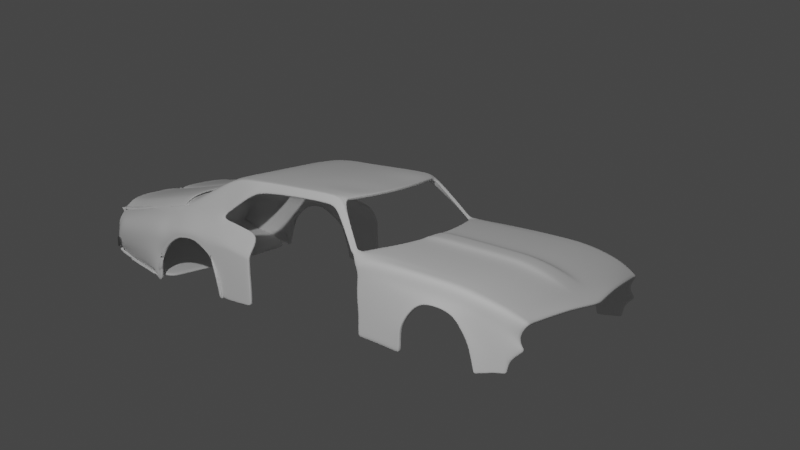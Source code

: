 # Source: muscle11.blend  (saved by Blender 2.90.8; exported with 4.5.12 LTS)
import bpy
from mathutils import Matrix  # noqa: F401  (used for matrix-valued properties, if any)

bpy.ops.wm.read_factory_settings(use_empty=True)
scene = bpy.context.scene
scene.name = 'Scene'

# ---- collections
col_collection = bpy.data.collections.new('Collection'); scene.collection.children.link(col_collection)
col_reference_images = bpy.data.collections.new('reference images'); scene.collection.children.link(col_reference_images)
col_car = bpy.data.collections.new('car'); scene.collection.children.link(col_car)

# ---- materials (node trees are filled in below, after node groups)
mat_chrome = bpy.data.materials.new('chrome')
mat_chrome.use_transparent_shadow = False
mat_tail_light_red = bpy.data.materials.new('tail light red')
mat_tail_light_red.use_transparent_shadow = False

# ---- material node trees
mat_chrome.use_nodes = True; mat_chrome.node_tree.nodes.clear()
_N = mat_chrome.node_tree.nodes; _L = mat_chrome.node_tree.links
n0 = _N.new('ShaderNodeBsdfPrincipled'); n0.name = 'Principled BSDF'; n0.location = (10, 300)
n0.distribution = 'GGX'
n0.subsurface_method = 'BURLEY'
n0.inputs[0].default_value = (0.281, 0.281, 0.281, 1.0)
n0.inputs[1].default_value = 0.8201
n0.inputs[2].default_value = 0.0
n0.inputs[3].default_value = 1.45
n0.inputs[27].default_value = (0.0, 0.0, 0.0, 1.0)
n0.inputs[28].default_value = 1.0
n1 = _N.new('ShaderNodeOutputMaterial'); n1.name = 'Material Output'; n1.location = (300, 300)
_L.new(n0.outputs[0], n1.inputs[0])
n1.is_active_output = True
mat_tail_light_red.use_nodes = True; mat_tail_light_red.node_tree.nodes.clear()
_N = mat_tail_light_red.node_tree.nodes; _L = mat_tail_light_red.node_tree.links
n0 = _N.new('ShaderNodeBsdfPrincipled'); n0.name = 'Principled BSDF'; n0.location = (10, 300)
n0.distribution = 'GGX'
n0.subsurface_method = 'BURLEY'
n0.inputs[0].default_value = (0.8, 0.0, 0.0007281, 1.0)
n0.inputs[3].default_value = 1.45
n0.inputs[27].default_value = (1.0, 0.03959, 0.005553, 1.0)
n0.inputs[28].default_value = 1.0
n1 = _N.new('ShaderNodeOutputMaterial'); n1.name = 'Material Output'; n1.location = (300, 300)
_L.new(n0.outputs[0], n1.inputs[0])
n1.is_active_output = True

# ---- world
world_world = bpy.data.worlds.new('World'); scene.world = world_world
world_world.use_nodes = True; world_world.node_tree.nodes.clear()
_N = world_world.node_tree.nodes; _L = world_world.node_tree.links
n0 = _N.new('ShaderNodeOutputWorld'); n0.name = 'World Output'; n0.location = (300, 300)
n1 = _N.new('ShaderNodeBackground'); n1.name = 'Background'; n1.location = (10, 300)
n1.inputs[0].default_value = (0.05088, 0.05088, 0.05088, 1.0)
_L.new(n1.outputs[0], n0.inputs[0])
n0.is_active_output = True
world_world.color = (0.05088, 0.05088, 0.05088)
world_world.use_sun_shadow = False
world_world.sun_shadow_jitter_overblur = 0.0

# ---- cameras
cam_camera = bpy.data.cameras.new('Camera')
cam_camera.clip_end = 100.0
cam_camera.ortho_scale = 7.314

# ---- lights
light_light = bpy.data.lights.new('Light', 'POINT')
light_light.transmission_factor = 0.0
light_light.energy = 1000.0
light_light.shadow_soft_size = 0.1
light_light.shadow_maximum_resolution = 0.006
light_light.use_absolute_resolution = True

# ---- meshes
me_plane_001 = bpy.data.meshes.new('Plane.001')
me_plane_001.from_pydata([(0.8347, -0.8627, 0.05299), (0.8658, 0.7853, 0.2361), (0.0003609, -0.984, 0.05012), (0.0003609, 0.6544, 0.3112), (0.8718, 0.6135, 0.2837), (0.0003609, 0.6135, 0.3472), (0.0003609, -0.8439, 0.08399), (0.8732, -0.7433, 0.1184), (0.8896, -0.6601, 0.1529), (0.0003609, -0.7443, 0.1266), (0.9079, -0.3006, 0.2409), (0.0003609, -0.3006, 0.282), (0.7287, -0.8677, 0.05743), (0.719, 0.7793, 0.3112), (0.719, 0.6135, 0.3112), (0.7233, -0.7666, 0.1145), (0.7307, -0.6736, 0.1512), (0.719, -0.3006, 0.2461), (0.8959, 0.07124, 0.2669), (0.0003609, 0.07124, 0.3098), (0.719, 0.07124, 0.2738), (0.0003609, -0.5452, 0.2249), (0.9091, -0.5031, 0.1998), (0.7249, -0.5098, 0.1998), (0.3597, 0.6752, 0.3112), (0.3597, 0.6135, 0.3112), (0.3618, -0.8053, 0.09927), (0.3655, -0.7089, 0.1389), (0.3597, -0.3006, 0.2461), (0.3656, -0.9155, 0.06583), (0.3597, 0.07124, 0.2738), (0.3626, -0.5275, 0.1943), (0.7817, -0.8652, 0.05521), (0.8078, 0.8409, 0.2975), (0.7954, 0.6135, 0.2975), (0.7983, -0.7549, 0.1165), (0.8101, -0.6668, 0.1521), (0.8135, -0.3006, 0.2435), (0.8075, 0.07124, 0.2704), (0.817, -0.5064, 0.1998), (0.8658, 0.7853, 0.2361), (0.09677, 0.66, 0.3112), (0.09677, 0.6135, 0.3472), (0.09734, -0.8336, 0.08809), (0.09833, -0.7348, 0.1299), (0.09677, -0.3006, 0.282), (0.09677, 0.07124, 0.3098), (0.09755, -0.5404, 0.2263), (0.09835, -0.9657, 0.05433), (0.1333, -0.9591, 0.05583), (0.1311, 0.6619, 0.3112), (0.1311, 0.6135, 0.3144), (0.1319, -0.8299, 0.08955), (0.1333, -0.7314, 0.131), (0.1311, -0.3006, 0.2493), (0.1311, 0.07124, 0.277), (0.1322, -0.5387, 0.1941), (0.8347, -0.7972, -0.04818), (0.8658, 0.7555, 0.1676), (0.8718, 0.6789, 0.1825), (0.8732, -0.7294, -0.003419), (0.8896, -0.5946, 0.05176), (0.9079, -0.3095, 0.1278), (0.8959, 0.0891, 0.1568), (0.9091, -0.4376, 0.09859), (0.8658, 0.7555, 0.1676), (0.927, 0.2596, -0.1749), (0.927, 0.2712, -0.278), (0.927, 0.2704, -0.4053), (0.9399, -0.3386, -0.06929), (0.935, -0.404, -0.1609), (0.935, -0.4594, -0.3894), (0.8766, -0.7135, -0.3464), (0.8873, -0.6113, -0.3579), (0.9233, -0.4959, -0.3828), (0.0003609, -0.1264, 0.295), (0.9023, -0.1264, 0.2531), (0.719, -0.1264, 0.2591), (0.3597, -0.1264, 0.2591), (0.8107, -0.1264, 0.2561), (0.09677, -0.1264, 0.295), (0.1311, -0.1264, 0.2623), (0.9023, -0.09624, 0.1414), (0.8999, -0.5478, -0.3754), (0.8999, -0.521, -0.1968), (0.9233, -0.4557, -0.1659), (0.8873, -0.623, -0.2272), (0.8766, -0.7314, -0.2631), (0.8516, -0.7754, -0.1999), (0.8406, -0.859, -0.1527), (0.8744, -0.7669, -0.1492), (0.8888, -0.6129, -0.1097), (0.929, -0.3806, -0.06083), (0.9059, -0.4751, -0.06863), (0.8683, 0.7496, -0.3915), (0.9142, 0.306, -0.3993), (0.8726, 0.6941, -0.3807), (0.8683, 0.7496, -0.3915), (0.8683, 0.7436, -0.2844), (0.8726, 0.6882, -0.2736), (0.9142, 0.3, -0.2922), (0.8683, 0.7436, -0.2844), (0.8683, 0.7436, -0.1624), (0.9142, 0.306, -0.1821), (0.8726, 0.6882, -0.1516), (0.8683, 0.7436, -0.1624), (0.8663, 0.7641, -0.01679), (0.872, 0.6917, -0.002706), (0.9189, 0.202, -0.02701), (0.8663, 0.7641, -0.01679), (0.9265, -0.1022, 0.09382), (0.8658, 0.7496, 0.12), (0.9091, -0.4435, 0.05098), (0.9201, 0.07422, 0.08245), (0.9321, -0.2946, 0.0594), (0.8896, -0.6006, 0.004155), (0.8732, -0.7354, -0.05103), (0.8718, 0.673, 0.1349), (0.8658, 0.7496, 0.12), (0.8347, -0.8121, -0.1136), (0.9311, 0.169, -0.03983), (0.9377, -0.09601, 0.06544), (0.9321, 0.05768, 0.05554), (0.9426, -0.2637, 0.03545), (0.8873, -0.6177, -0.3375), (0.9233, -0.4925, -0.3497), (0.8999, -0.5447, -0.3544), (0.8766, -0.7156, -0.3366), (0.935, -0.4529, -0.3626), (0.7659, 0.8118, 0.304), (0.7593, 0.6135, 0.304), (0.7629, -0.7605, 0.1156), (0.7726, -0.67, 0.1517), (0.7689, -0.3006, 0.2447), (0.7657, 0.07124, 0.272), (0.7735, -0.508, 0.1998), (0.7567, -0.8664, 0.05626), (0.7674, -0.1264, 0.2575), (0.8078, 0.8678, 0.3243), (0.7659, 0.8387, 0.3308), (0.6757, 1.136, 0.6029), (0.6338, 1.107, 0.6736), (0.7659, 0.8387, 0.3308), (0.8078, 0.8678, 0.3243), (0.4667, 1.084, 0.6736), (0.267, 1.058, 0.6736), (0.000122, 1.05, 0.6736), (0.6757, 1.213, 0.6329), (0.6338, 1.184, 0.7036), (0.4667, 1.161, 0.7036), (0.267, 1.136, 0.6736), (0.000122, 1.127, 0.6736), (0.6757, 1.641, 0.6329), (0.6338, 1.612, 0.7036), (0.4667, 1.59, 0.7036), (0.267, 1.564, 0.7036), (0.000122, 1.556, 0.7036), (0.7001, 2.135, 0.5899), (0.6576, 2.106, 0.7036), (0.4667, 2.063, 0.7036), (0.267, 2.037, 0.7036), (0.000122, 2.029, 0.7036), (0.03804, 1.05, 0.6736), (0.03804, 1.128, 0.6736), (0.03804, 1.556, 0.7036), (0.03804, 2.029, 0.7036), (0.267, 1.913, 0.7036), (0.4667, 1.939, 0.7036), (0.6713, 1.995, 0.614), (0.6294, 1.966, 0.7036), (0.000122, 1.904, 0.7036), (0.03804, 1.905, 0.7036), (0.7342, 2.342, 0.4418), (0.638, 2.342, 0.6966), (0.4667, 2.342, 0.7036), (0.267, 2.342, 0.7036), (0.000122, 2.342, 0.7036), (0.03804, 2.342, 0.7036), (0.7592, 2.506, 0.3381), (0.638, 2.535, 0.6323), (0.4667, 2.535, 0.6499), (0.267, 2.535, 0.6499), (0.000122, 2.535, 0.6499), (0.03804, 2.535, 0.6499), (0.7607, -0.8662, 0.05609), (0.7726, 0.8165, 0.3029), (0.7652, 0.6135, 0.3029), (0.7686, -0.7596, 0.1157), (0.7787, -0.6695, 0.1517), (0.7761, -0.3006, 0.2445), (0.7724, 0.07124, 0.2717), (0.7805, -0.5078, 0.1998), (0.7744, -0.1264, 0.2573), (0.7726, 0.8434, 0.3298), (0.6405, 1.111, 0.6622), (0.7726, 0.8434, 0.3298), (0.6405, 1.189, 0.6922), (0.6405, 1.617, 0.6922), (0.6643, 2.111, 0.6853), (0.6361, 1.97, 0.6892), (0.6447, 2.342, 0.6555), (0.6447, 2.535, 0.5929), (0.7618, 2.64, 0.3439), (0.638, 2.949, 0.4216), (0.4667, 2.969, 0.4392), (0.267, 2.969, 0.4392), (0.000122, 2.969, 0.4392), (0.03804, 2.969, 0.4392), (0.7241, 2.949, 0.3822), (0.638, 2.998, 0.4216), (0.4667, 3.028, 0.4392), (0.267, 3.043, 0.4392), (0.000122, 3.043, 0.4392), (0.03804, 3.043, 0.4392), (0.7241, 2.998, 0.3822), (0.5503, 1.095, 0.6736), (0.5503, 1.173, 0.7036), (0.5503, 1.601, 0.7036), (0.5622, 2.085, 0.7036), (0.5481, 1.952, 0.7036), (0.5524, 2.342, 0.7001), (0.5375, 2.547, 0.6411), (0.5672, 2.959, 0.4304), (0.5524, 3.013, 0.4304), (0.7592, 2.322, 0.3153), (0.7592, 2.18, 0.2823), (0.7592, 1.997, 0.2492), (0.8775, 2.529, 0.1659), (0.8775, 2.662, 0.1865), (0.8269, 3.824, -0.1995), (0.8775, 2.345, 0.1432), (0.8775, 2.202, 0.1102), (0.8775, 2.02, 0.07709), (0.8269, 3.756, -0.2279), (0.8775, 2.345, 0.1004), (0.8775, 2.202, 0.06731), (0.8775, 2.02, 0.03424), (0.8269, 3.824, -0.1995), (0.8269, 3.824, -0.1995), (0.8775, 2.345, -0.006753), (0.8775, 2.202, -0.03981), (0.8775, 2.02, -0.07288), (-0.001801, 3.929, 0.09455), (0.8269, 3.824, -0.1995), (0.8269, 3.878, -0.1647), (0.8567, 3.89, 0.09455), (0.7361, 3.957, 0.1892), (0.8522, 3.923, -0.1487), (0.9064, 3.812, 0.05336), (0.738, 3.903, 0.1952), (0.8522, 3.821, 0.1576), (0.8672, 3.893, -0.06813), (0.8269, 3.878, -0.1647), (0.8432, 3.9, 0.1389), (0.7927, 3.131, 0.286), (0.7365, 3.449, 0.2864), (0.898, 3.143, 0.1662), (0.8945, 2.939, 0.1888), (0.7365, 3.235, 0.3363), (0.7763, 2.916, 0.336), (0.8743, 2.354, -0.1636), (0.8775, 2.156, -0.1889), (0.8775, 2.008, -0.2158), (0.8775, 2.341, -0.3066), (0.8775, 2.143, -0.3249), (0.8775, 2.007, -0.3496), (0.8775, 2.326, -0.3841), (0.8775, 2.145, -0.3795), (0.8775, 2.007, -0.3823), (0.7361, 3.957, 0.1892), (0.7361, 3.957, 0.1892), (0.7361, 3.957, 0.1892), (0.7361, 3.957, 0.1892), (0.8526, 3.854, 0.1511), (0.7361, 3.957, 0.1892), (0.876, 3.885, -0.008002), (0.000122, 3.043, 0.4392), (0.7241, 2.998, 0.3822), (0.8269, 3.824, -0.1995), (0.8007, 3.226, -0.3612), (0.7361, 3.957, 0.1892), (0.7365, 3.449, 0.2864), (0.7365, 3.235, 0.3363), (0.638, 2.998, 0.4216), (0.4667, 3.028, 0.4392), (0.267, 3.043, 0.4392), (0.000122, 3.043, 0.4392), (0.03804, 3.043, 0.4392), (0.7241, 2.998, 0.3822), (0.5524, 3.013, 0.4304), (0.8269, 3.878, -0.1647), (0.7361, 3.957, 0.1892), (0.7365, 3.449, 0.2864), (0.7365, 3.235, 0.3363), (0.6466, 3.938, 0.248), (0.4753, 3.968, 0.2657), (0.2756, 3.982, 0.2657), (0.002805, 3.98, 0.2638), (0.04663, 3.982, 0.2657), (0.7327, 3.938, 0.2087), (0.5609, 3.953, 0.2569), (0.638, 3.955, 0.2291), (0.4667, 3.985, 0.2467), (0.267, 4.0, 0.2467), (0.000122, 4.0, 0.2467), (0.03804, 4.0, 0.2467), (0.7241, 3.955, 0.1897), (0.5524, 3.97, 0.2379), (0.638, 3.955, 0.2291), (0.4667, 3.985, 0.2467), (0.267, 4.0, 0.2467), (0.000122, 4.0, 0.2467), (0.03804, 4.0, 0.2467), (0.7241, 3.955, 0.1897), (0.5524, 3.97, 0.2379), (0.7365, 3.449, 0.2864), (0.7365, 3.235, 0.3363), (0.7365, 3.449, 0.2864), (0.7365, 3.235, 0.3363), (0.7365, 3.235, 0.3363), (0.7365, 3.449, 0.2864), (0.7365, 3.235, 0.3363), (0.8269, 3.824, -0.1995), (0.8269, 3.824, -0.1995), (0.8269, 3.824, -0.1995), (0.8269, 3.824, -0.1995), (0.8269, 3.824, -0.1995), (0.8269, 3.756, -0.2279), (0.8269, 3.824, -0.1995), (0.8269, 3.747, -0.2317), (0.8269, 3.747, -0.2317), (0.8269, 3.747, -0.2317), (0.8269, 3.747, -0.2317), (0.8269, 3.747, -0.2317), (0.8269, 3.747, -0.2317), (0.8269, 3.878, -0.1647), (0.8269, 3.878, -0.1647), (0.8269, 3.878, -0.1647), (0.8269, 3.878, -0.1647), (0.8269, 3.756, -0.2279), (0.8269, 3.878, -0.1647), (0.8269, 3.824, -0.1995), (0.8269, 3.824, -0.1995), (0.8269, 3.878, -0.1647), (0.8269, 3.878, -0.1647), (0.8269, 3.878, -0.1647), (0.8269, 3.878, -0.1647), (0.8269, 3.878, -0.1647), (0.8269, 3.747, -0.2317), (0.8269, 3.878, -0.1647), (0.8269, 3.824, -0.1995), (0.8269, 3.756, -0.2279), (0.8269, 3.747, -0.2317), (0.8269, 3.747, -0.2317), (0.8269, 3.747, -0.2317), (0.8269, 3.747, -0.2317), (0.8269, 3.747, -0.2317), (0.8269, 3.747, -0.2317), (0.8269, 3.824, -0.1995), (0.8269, 3.824, -0.1995), (0.8269, 3.824, -0.1995), (0.8269, 3.824, -0.1995), (0.8269, 3.824, -0.1995), (0.8269, 3.878, -0.1647), (0.8269, 3.824, -0.1995), (0.8269, 3.824, -0.1995), (0.8269, 3.824, -0.1995), (0.8269, 3.824, -0.1995), (0.8269, 3.824, -0.1995), (0.8269, 3.756, -0.2279), (0.8269, 3.747, -0.2317), (0.8269, 3.747, -0.2317), (0.8269, 3.747, -0.2317), (0.8269, 3.747, -0.2317), (0.8269, 3.747, -0.2317), (0.8269, 3.747, -0.2317), (0.8269, 3.756, -0.2279), (0.8269, 3.878, -0.1647), (0.8269, 3.824, -0.1995), (0.8269, 3.878, -0.1647), (0.8269, 3.824, -0.1995), (0.8269, 3.878, -0.1647), (0.8269, 3.824, -0.1995), (0.8269, 3.824, -0.1995), (0.8269, 3.824, -0.1995), (0.8269, 3.756, -0.2279), (0.8269, 3.824, -0.1995), (0.8269, 3.824, -0.1995), (0.8269, 3.824, -0.1995), (0.8269, 3.824, -0.1995), (0.8269, 3.824, -0.1995), (0.8269, 3.824, -0.1995), (0.8269, 3.756, -0.2279), (0.8269, 3.824, -0.1995), (0.8269, 3.747, -0.2317), (0.8269, 3.747, -0.2317), (0.8269, 3.747, -0.2317), (0.8269, 3.747, -0.2317), (0.8269, 3.747, -0.2317), (0.8269, 3.747, -0.2317), (0.8269, 3.747, -0.2317), (0.8269, 3.747, -0.2317), (0.8269, 3.747, -0.2317), (0.8269, 3.747, -0.2317), (0.8269, 3.747, -0.2317), (0.8269, 3.756, -0.2279), (0.8269, 3.756, -0.2279), (0.8269, 3.756, -0.2279), (0.8269, 3.756, -0.2279), (0.8269, 3.756, -0.2279), (0.8269, 3.824, -0.1995), (0.8269, 3.878, -0.1647), (0.8269, 3.824, -0.1995), (0.8269, 3.824, -0.1995), (0.8269, 3.878, -0.1647), (0.8269, 3.824, -0.1995), (0.8269, 3.824, -0.1995), (0.8269, 3.824, -0.1995), (0.8269, 3.824, -0.1995), (0.8269, 3.824, -0.1995), (0.8269, 3.824, -0.1995), (0.8269, 3.878, -0.1647), (0.8269, 3.878, -0.1647), (0.8269, 3.878, -0.1647), (0.8269, 3.824, -0.1995), (0.8269, 3.824, -0.1995), (0.8269, 3.824, -0.1995), (0.8269, 3.824, -0.1995), (0.8269, 3.824, -0.1995), (0.8269, 3.824, -0.1995), (0.8269, 3.824, -0.1995), (0.8269, 3.878, -0.1647), (0.8269, 3.824, -0.1995), (0.8269, 3.824, -0.1995), (0.8269, 3.824, -0.1995), (0.8269, 3.824, -0.1995), (0.8269, 3.824, -0.1995), (0.8269, 3.824, -0.1995), (0.8269, 3.824, -0.1995), (0.8269, 3.824, -0.1995), (0.8269, 3.824, -0.1995), (0.8269, 3.824, -0.1995), (0.8269, 3.878, -0.1647), (0.8269, 3.824, -0.1995), (0.8269, 3.824, -0.1995), (0.8269, 3.824, -0.1995), (0.8269, 3.824, -0.1995), (0.8269, 3.824, -0.1995), (0.8269, 3.878, -0.1647), (0.8269, 3.824, -0.1995), (0.8269, 3.878, -0.1647), (0.8269, 3.824, -0.1995), (0.8269, 3.824, -0.1995), (0.8269, 3.824, -0.1995), (0.8269, 3.824, -0.1995), (0.8269, 3.824, -0.1995), (0.8269, 3.824, -0.1995), (0.8269, 3.824, -0.1995), (0.8269, 3.824, -0.1995), (0.8269, 3.824, -0.1995), (0.8269, 3.824, -0.1995), (0.02193, 3.957, 0.1892), (0.02193, 3.957, 0.1892), (0.02193, 3.957, 0.1892), (0.02193, 3.957, 0.1892), (0.02193, 3.957, 0.1892), (0.02193, 3.957, 0.1892), (0.02193, 3.957, 0.1892), (-0.007174, 3.965, 0.1806), (0.002797, 3.911, -0.1682), (-0.003718, 3.893, -0.06813), (0.0006389, 3.94, 0.1389), (-0.01923, 3.957, 0.1892), (-0.02042, 3.957, 0.1892), (-0.02042, 3.957, 0.1892), (-0.02042, 3.957, 0.1892), (-0.02042, 3.957, 0.1892), (-0.003712, 3.902, -0.008142), (-0.02042, 3.957, 0.1892), (0.00445, 3.957, 0.1892), (0.03409, 3.902, -0.008142), (0.02223, 3.929, 0.09455), (0.02886, 3.893, -0.06813), (0.02396, 3.94, 0.1389), (0.03989, 3.911, -0.1682), (0.4695, 3.928, 0.2655), (0.7268, 3.898, 0.2085), (0.002834, 3.943, 0.2655), (0.6407, 3.898, 0.2478), (0.5551, 3.913, 0.2567), (0.5551, 3.913, 0.2567), (0.6407, 3.898, 0.2478), (0.2697, 3.943, 0.2655), (0.7268, 3.898, 0.2085), (0.7268, 3.898, 0.2085), (0.002834, 3.943, 0.2655), (0.04075, 3.943, 0.2655), (0.04075, 3.943, 0.2655), (0.002834, 3.943, 0.2655), (0.2697, 3.943, 0.2655), (0.4695, 3.928, 0.2655), (0.9426, 3.276, -0.0003463), (0.9229, 3.223, 0.1589), (0.7354, 3.578, 0.264), (0.8253, 3.214, 0.2704), (0.7524, 3.585, 0.2343), (0.7352, 3.584, 0.2632), (0.9459, 3.3, -0.0955), (0.918, 3.296, -0.2326), (0.8766, 3.289, -0.3455), (0.8766, 3.289, -0.3455), (0.8766, 3.289, -0.3455), (0.8792, 3.293, -0.2892), (0.8758, 3.295, -0.3156), (0.8727, 3.807, -0.1045), (0.9108, 3.726, 0.06129), (0.8482, 3.73, 0.1744), (0.8447, 3.792, -0.1544), (0.8405, 3.745, -0.2044), (0.8344, 3.678, -0.2487), (0.8344, 3.678, -0.2487), (0.8344, 3.686, -0.2434), (0.7486, 3.844, 0.2072), (0.747, 3.89, 0.2019), (0.747, 3.89, 0.2019), (0.8344, 3.678, -0.2487), (0.8344, 3.686, -0.2434), (0.8466, 3.893, -0.2293), (0.8214, 3.849, -0.2453), (-0.002792, 3.882, -0.2488), (0.0343, 3.882, -0.2488), (0.8255, 3.234, -0.3715), (-0.02515, 3.222, -0.3911), (0.01313, 3.222, -0.3911), (0.4054, 3.911, 0.09455), (0.6835, 3.898, 0.09455), (0.4001, 3.922, 0.1389), (0.6732, 3.908, 0.1389), (0.7013, 3.889, -0.008031), (0.4207, 3.895, -0.008078), (0.6933, 3.893, -0.06813), (0.4138, 3.893, -0.06813), (0.6837, 3.92, -0.1527), (0.4129, 3.916, -0.1593), (0.6781, 3.891, -0.2333), (0.4073, 3.887, -0.2398), (0.6569, 3.232, -0.3756), (0.3861, 3.228, -0.3821), (0.7303, 3.092, 0.3593), (0.8873, 2.798, 0.1946), (0.7691, 2.778, 0.3399), (0.4667, 3.952, 0.2959), (0.5524, 3.937, 0.2871), (0.638, 3.922, 0.2783), (0.7241, 3.922, 0.2389), (0.03804, 3.967, 0.2959), (0.000122, 3.967, 0.2959), (0.4667, 3.952, 0.2959), (0.7241, 3.922, 0.2389), (0.000122, 3.967, 0.2959), (0.638, 3.922, 0.2783), (0.5524, 3.937, 0.2871), (0.267, 3.967, 0.2959), (0.7241, 3.922, 0.2389), (0.000122, 3.967, 0.2959), (0.03804, 3.967, 0.2959), (0.267, 3.967, 0.2959), (0.9064, 3.295, -0.2495), (0.874, 3.313, -0.3395), (0.877, 3.312, -0.287), (0.874, 3.313, -0.3395), (0.874, 3.313, -0.3395), (0.8753, 3.315, -0.312), (0.8766, 3.289, -0.3455), (0.8766, 3.289, -0.3455), (0.8766, 3.289, -0.3455), (0.8766, 3.289, -0.3455), (0.8766, 3.289, -0.3455), (0.8766, 3.289, -0.3455), (0.8766, 3.289, -0.3455), (0.8766, 3.289, -0.3455), (0.8766, 3.289, -0.3455), (0.8766, 3.289, -0.3455), (0.8773, 2.379, -0.3657), (0.8773, 2.386, -0.2821), (0.8813, 3.264, -0.2609), (0.8774, 2.438, -0.1184), (0.8767, 3.272, -0.3805), (0.9327, 3.249, 0.07927), (0.8946, 3.051, 0.07246), (0.8913, 2.94, 0.1249), (0.8854, 2.8, 0.1345), (0.8775, 2.711, 0.1195), (0.8774, 2.579, 0.04805), (0.8912, 3.16, -0.02124), (0.8869, 3.218, -0.1085), (0.8774, 2.503, -0.007415), (0.8912, 3.16, -0.02124), (0.8774, 2.503, -0.007415), (0.8869, 3.218, -0.1085), (0.8774, 2.579, 0.04805), (0.8775, 2.711, 0.1195), (0.8854, 2.8, 0.1345), (0.8774, 2.438, -0.1184), (0.8813, 3.264, -0.2609), (0.8913, 2.94, 0.1249), (0.8946, 3.051, 0.07246), (0.8773, 2.379, -0.3657), (0.8773, 2.386, -0.2821), (0.8776, 2.406, -0.3626), (0.8776, 2.414, -0.2688), (0.8813, 3.225, -0.249), (0.8777, 2.463, -0.1179), (0.8771, 3.235, -0.3599), (0.8865, 3.183, -0.1092), (0.8777, 2.522, -0.01589), (0.8905, 3.129, -0.02938), (0.8777, 2.522, -0.01589), (0.8865, 3.183, -0.1092), (0.8777, 2.594, 0.03409), (0.8778, 2.716, 0.09933), (0.885, 2.793, 0.1124), (0.8777, 2.463, -0.1179), (0.8813, 3.225, -0.249), (0.8905, 2.924, 0.1062), (0.8936, 3.026, 0.0577), (0.8776, 2.406, -0.3626), (0.8776, 2.414, -0.2688)], [(40, 65), (101, 94), (102, 101), (111, 109), (109, 102), (65, 111), (513, 512), (290, 349), (343, 363), (333, 279), (340, 290), (363, 442), (244, 335), (349, 377), (381, 431), (377, 381), (431, 450), (411, 346), (379, 347), (442, 448), (448, 450), (450, 528)], [(34, 4, 1, 33), (38, 18, 4, 34), (32, 0, 7, 35), (35, 7, 8, 36), (39, 22, 10, 37), (31, 23, 17, 28), (26, 15, 16, 27), (29, 12, 15, 26), (30, 20, 14, 25), (25, 14, 13, 24), (78, 77, 20, 30), (79, 76, 18, 38), (27, 16, 23, 31), (36, 8, 22, 39), (53, 27, 31, 56), (81, 78, 30, 55), (51, 25, 24, 50), (55, 30, 25, 51), (49, 29, 26, 52), (52, 26, 27, 53), (56, 31, 28, 54), (188, 36, 39, 191), (192, 79, 38, 190), (191, 39, 37, 189), (187, 35, 36, 188), (184, 32, 35, 187), (190, 38, 34, 186), (186, 34, 33, 185), (21, 47, 45, 11), (6, 43, 44, 9), (2, 48, 43, 6), (19, 46, 42, 5), (5, 42, 41, 3), (75, 80, 46, 19), (9, 44, 47, 21), (47, 56, 54, 45), (43, 52, 53, 44), (48, 49, 52, 43), (46, 55, 51, 42), (42, 51, 50, 41), (80, 81, 55, 46), (44, 53, 56, 47), (8, 7, 60, 61), (7, 0, 57, 60), (4, 18, 63, 59), (10, 22, 64, 62), (22, 8, 61, 64), (76, 10, 62, 82), (1, 4, 59, 58), (125, 126, 83, 74), (91, 90, 87, 86), (92, 93, 84, 85), (125, 74, 71, 128), (114, 92, 69, 123), (93, 91, 86, 84), (124, 127, 72, 73), (115, 116, 90, 91), (18, 76, 82, 63), (45, 54, 81, 80), (11, 45, 80, 75), (189, 37, 79, 192), (54, 28, 78, 81), (37, 10, 76, 79), (28, 17, 77, 78), (126, 124, 73, 83), (110, 114, 123, 121), (98, 99, 96, 97), (99, 100, 95, 96), (106, 107, 104, 105), (107, 108, 103, 104), (58, 59, 117, 118), (63, 82, 110, 113), (64, 61, 115, 112), (62, 64, 112, 114), (82, 62, 114, 110), (60, 57, 119, 116), (61, 60, 116, 115), (118, 117, 107, 106), (117, 113, 108, 107), (104, 103, 100, 99), (59, 63, 113, 117), (105, 104, 99, 98), (112, 115, 91, 93), (114, 112, 93, 92), (116, 119, 89, 90), (90, 89, 88, 87), (103, 108, 120, 66), (95, 100, 67, 68), (92, 85, 70, 69), (108, 113, 122, 120), (100, 103, 66, 67), (113, 110, 121, 122), (84, 86, 124, 126), (86, 87, 127, 124), (85, 125, 128, 70), (85, 84, 126, 125), (17, 133, 137, 77), (14, 130, 129, 13), (20, 134, 130, 14), (12, 136, 131, 15), (15, 131, 132, 16), (23, 135, 133, 17), (77, 137, 134, 20), (16, 132, 135, 23), (185, 33, 138, 193), (195, 143, 140, 194), (193, 138, 143, 195), (144, 149, 150, 145), (162, 163, 151, 146), (215, 216, 149, 144), (194, 140, 147, 196), (196, 147, 152, 197), (163, 164, 156, 151), (216, 217, 154, 149), (149, 154, 155, 150), (167, 159, 160, 166), (199, 168, 157, 198), (171, 165, 161, 170), (219, 218, 159, 167), (166, 160, 165, 171), (150, 155, 164, 163), (145, 150, 163, 162), (155, 166, 171, 164), (217, 219, 167, 154), (164, 171, 170, 156), (197, 152, 168, 199), (154, 167, 166, 155), (159, 174, 175, 160), (198, 157, 172, 200), (165, 177, 176, 161), (160, 175, 177, 165), (218, 220, 174, 159), (177, 175, 181, 183), (175, 174, 180, 181), (200, 172, 178, 201), (176, 177, 183, 182), (220, 173, 179, 221), (173, 200, 201, 179), (158, 198, 200, 173), (153, 197, 199, 169), (169, 199, 198, 158), (148, 196, 197, 153), (141, 194, 196, 148), (139, 193, 195, 142), (142, 195, 194, 141), (129, 185, 193, 139), (133, 189, 192, 137), (130, 186, 185, 129), (134, 190, 186, 130), (136, 184, 187, 131), (131, 187, 188, 132), (135, 191, 189, 133), (137, 192, 190, 134), (132, 188, 191, 135), (201, 178, 202, 208), (179, 201, 208, 203), (221, 179, 203, 222), (207, 205, 211, 213), (205, 204, 210, 211), (203, 208, 214, 209), (206, 207, 213, 212), (222, 203, 209, 223), (204, 222, 223, 210), (174, 220, 221, 180), (158, 173, 220, 218), (153, 169, 219, 217), (169, 158, 218, 219), (148, 153, 217, 216), (141, 148, 216, 215), (178, 224, 230, 227), (225, 226, 232, 231), (202, 178, 227, 228), (224, 225, 231, 230), (231, 232, 236, 235), (230, 231, 235, 234), (234, 235, 240, 239), (235, 236, 241, 240), (280, 249, 274, 272), (274, 273, 253, 246), (249, 250, 273, 274), (250, 248, 275, 273), (273, 275, 245, 253), (259, 257, 256, 254), (550, 549, 257, 259), (258, 259, 254, 255), (548, 550, 259, 258), (239, 240, 261, 260), (240, 241, 262, 261), (260, 261, 264, 263), (261, 262, 265, 264), (263, 264, 267, 266), (264, 265, 268, 267), (248, 247, 251, 275), (515, 514, 247, 248), (516, 515, 248, 250), (522, 516, 250, 249), (553, 558, 299, 294), (522, 249, 280, 523), (554, 560, 308, 313), (558, 563, 306, 299), (258, 255, 315, 316), (559, 564, 297, 304), (560, 552, 314, 308), (561, 553, 294, 300), (555, 566, 296, 298), (282, 258, 316, 319), (562, 565, 312, 310), (563, 554, 313, 306), (369, 366, 387, 392), (564, 555, 298, 297), (565, 556, 311, 312), (523, 280, 291, 524), (292, 293, 321, 320), (352, 356, 396, 401), (566, 557, 295, 296), (295, 300, 307, 302), (296, 295, 302, 303), (300, 294, 301, 307), (297, 298, 305, 304), (294, 299, 306, 301), (298, 296, 303, 305), (301, 306, 313, 308), (305, 303, 310, 312), (302, 307, 314, 309), (307, 301, 308, 314), (303, 302, 309, 310), (304, 305, 312, 311), (556, 559, 304, 311), (552, 551, 309, 314), (557, 561, 300, 295), (551, 562, 310, 309), (316, 315, 317, 318), (318, 317, 320, 321), (316, 318, 321, 319), (293, 282, 319, 321), (281, 292, 320, 317), (255, 281, 317, 315), (354, 369, 392, 398), (356, 354, 398, 396), (353, 355, 397, 399), (520, 519, 330, 334), (519, 525, 332, 330), (526, 327, 332, 525), (355, 357, 395, 397), (368, 351, 409, 390), (367, 353, 399, 388), (357, 365, 384, 395), (351, 352, 401, 409), (325, 333, 374, 238), (329, 323, 278, 370), (325, 238, 229, 418), (278, 323, 416, 415), (339, 334, 375, 376), (393, 378, 430, 441), (326, 339, 376, 237), (331, 329, 370, 372), (238, 367, 428, 229), (390, 389, 438, 439), (328, 341, 424, 420), (333, 331, 372, 374), (386, 384, 434, 435), (330, 332, 373, 371), (246, 269, 472, 468), (332, 327, 233, 373), (334, 330, 371, 375), (327, 324, 243, 233), (341, 340, 423, 424), (382, 383, 433, 432), (388, 386, 435, 437), (372, 370, 357, 355), (243, 324, 417, 413), (237, 368, 429, 322), (370, 278, 365, 357), (368, 390, 439, 429), (367, 388, 437, 428), (374, 372, 355, 353), (373, 233, 369, 354), (383, 391, 440, 433), (359, 328, 420, 425), (238, 374, 353, 367), (384, 365, 426, 434), (371, 373, 354, 356), (376, 375, 352, 351), (272, 274, 463, 464), (270, 271, 465, 466), (233, 243, 366, 369), (375, 371, 356, 352), (366, 243, 413, 427), (378, 359, 425, 430), (237, 376, 351, 368), (365, 278, 415, 426), (244, 326, 419, 414), (389, 393, 441, 438), (243, 337, 421, 413), (278, 338, 422, 415), (391, 387, 436, 440), (326, 237, 322, 419), (271, 291, 461, 465), (393, 382, 432, 441), (407, 408, 400, 404), (392, 385, 402, 398), (385, 405, 394, 402), (384, 386, 397, 395), (406, 407, 404, 348), (269, 270, 466, 467), (387, 366, 427, 436), (403, 402, 394, 348), (401, 396, 403, 400), (396, 398, 402, 403), (400, 403, 348, 404), (408, 409, 401, 400), (386, 388, 399, 397), (405, 406, 348, 394), (383, 382, 406, 405), (389, 390, 409, 408), (382, 393, 407, 406), (391, 383, 405, 385), (387, 391, 385, 392), (393, 389, 408, 407), (430, 425, 443, 449), (413, 421, 345, 380), (441, 430, 449, 460), (419, 322, 410, 358), (429, 439, 458, 447), (229, 428, 446, 412), (418, 229, 412, 360), (438, 441, 460, 457), (440, 436, 455, 459), (441, 432, 451, 460), (322, 429, 447, 410), (439, 438, 457, 458), (428, 437, 456, 446), (415, 422, 344, 364), (435, 434, 453, 454), (432, 433, 452, 451), (436, 427, 445, 455), (437, 435, 454, 456), (414, 419, 358, 379), (433, 440, 459, 452), (252, 418, 360, 411), (415, 416, 362, 364), (420, 424, 342, 350), (427, 413, 380, 445), (424, 423, 343, 342), (425, 420, 350, 443), (413, 417, 361, 380), (434, 426, 444, 453), (426, 415, 364, 444), (461, 462, 464, 465), (465, 464, 467, 466), (291, 280, 462, 461), (280, 272, 464, 462), (481, 480, 477, 242), (280, 291, 479, 478), (480, 482, 470, 477), (274, 272, 475, 476), (272, 280, 478, 475), (483, 481, 242, 471), (270, 269, 472, 473), (291, 271, 474, 479), (271, 270, 473, 474), (246, 253, 537, 536, 483, 471, 468), (482, 484, 469, 470), (274, 246, 468, 476), (541, 543, 484, 482), (536, 534, 481, 483), (539, 541, 482, 480), (534, 539, 480, 481), (284, 285, 492, 485), (210, 223, 490, 500), (289, 284, 485, 489), (286, 276, 487, 498), (211, 210, 500, 499), (287, 286, 498, 497), (212, 213, 496, 495), (277, 288, 494, 493), (285, 287, 497, 492), (213, 211, 499, 496), (223, 209, 491, 490), (283, 289, 489, 488), (276, 212, 495, 487), (214, 277, 493, 486), (288, 283, 488, 494), (209, 214, 486, 491), (518, 508, 567, 569, 521), (521, 569, 572, 571, 520), (517, 507, 508, 518), (281, 505, 506, 292), (255, 503, 505, 281), (255, 254, 504, 503), (254, 256, 502, 504), (514, 501, 507, 517), (247, 514, 517, 244), (244, 517, 518, 326), (339, 521, 520, 334), (326, 518, 521, 339), (513, 526, 525, 570, 510), (509, 577, 576, 575, 574, 573, 510, 570, 525, 519, 568), (511, 582, 581, 580, 579, 578, 509, 568, 519, 520, 571), (505, 523, 524, 506), (503, 522, 523, 505), (503, 504, 516, 522), (504, 502, 515, 516), (502, 588, 501, 514, 515), (542, 247, 527, 544), (469, 484, 530, 529), (544, 527, 531, 546), (529, 530, 533, 532), (530, 545, 547, 533), (545, 544, 546, 547), (484, 543, 545, 530), (543, 542, 544, 545), (245, 275, 538, 535), (535, 538, 539, 534), (275, 251, 540, 538), (538, 540, 541, 539), (253, 245, 535, 537), (537, 535, 534, 536), (251, 247, 542, 540), (540, 542, 543, 541), (202, 228, 549, 550), (208, 202, 550, 548), (485, 492, 562, 551), (500, 490, 561, 557), (489, 485, 551, 552), (498, 487, 559, 556), (499, 500, 557, 566), (497, 498, 556, 565), (495, 496, 555, 564), (493, 494, 554, 563), (492, 497, 565, 562), (496, 499, 566, 555), (490, 491, 553, 561), (488, 489, 552, 560), (487, 495, 564, 559), (486, 493, 563, 558), (494, 488, 560, 554), (491, 486, 558, 553), (569, 567, 512), (571, 572, 569, 512, 511), (608, 263, 266, 583), (596, 598, 617, 615), (627, 609, 626, 610), (617, 622, 612, 615), (623, 618, 614, 611), (508, 604, 587, 510, 573, 574, 575, 576, 577, 509, 578, 579, 580, 581, 582, 511, 512, 567), (228, 227, 593, 592), (549, 228, 592, 591), (257, 549, 591, 590), (256, 257, 590, 589), (502, 256, 589, 588), (227, 230, 234, 593), (622, 627, 610, 612), (590, 591, 602, 605), (602, 601, 620, 621), (591, 592, 601, 602), (588, 589, 594, 501), (593, 234, 239, 598), (608, 583, 609, 627), (605, 602, 621, 624), (599, 594, 597, 595), (592, 593, 600, 601), (501, 594, 599, 507), (598, 239, 260, 603), (593, 598, 596, 600), (589, 590, 605, 606), (594, 589, 606, 597), (595, 597, 616, 614), (507, 599, 604, 508), (603, 260, 263, 608), (583, 607, 626, 609), (601, 600, 619, 620), (604, 599, 618, 623), (598, 603, 622, 617), (607, 584, 610, 626), (585, 604, 623, 611), (600, 596, 615, 619), (584, 586, 612, 610), (597, 606, 625, 616), (587, 604, 623, 613), (599, 595, 614, 618), (595, 585, 611, 614), (606, 605, 624, 625), (586, 596, 615, 612), (603, 608, 627, 622)])
me_plane_001.polygons.foreach_set('use_smooth', [1, 1, 1, 1, 1, 1, 1, 1, 1, 1, 1, 1, 1, 1, 1, 1, 1, 1, 1, 1, 1, 1, 1, 1, 1, 1, 1, 1, 1, 1, 1, 1, 1, 1, 1, 1, 1, 1, 1, 1, 1, 1, 1, 1, 1, 1, 1, 1, 1, 1, 1, 1, 1, 1, 1, 1, 1, 1, 1, 1, 1, 1, 1, 1, 1, 1, 1, 1, 1, 1, 1, 1, 1, 1, 1, 1, 1, 1, 1, 1, 1, 1, 1, 1, 1, 1, 1, 1, 1, 1, 1, 1, 1, 1, 1, 1, 1, 1, 1, 1, 1, 1, 1, 1, 1, 1, 1, 0, 0, 0, 1, 1, 0, 0, 0, 0, 1, 0, 0, 0, 0, 0, 0, 0, 0, 1, 0, 0, 1, 0, 0, 0, 0, 0, 1, 0, 0, 1, 1, 1, 1, 1, 1, 1, 1, 1, 1, 1, 1, 1, 1, 1, 1, 1, 1, 1, 0, 0, 0, 1, 0, 0, 0, 0, 0, 0, 0, 0, 0, 0, 0, 1, 0, 0, 0, 0, 0, 1, 1, 1, 1, 1, 1, 1, 1, 1, 0, 0, 0, 0, 0, 0, 1, 1, 1, 1, 1, 1, 0, 1, 1, 0, 0, 0, 0, 0, 0, 0, 0, 0, 0, 1, 0, 0, 0, 0, 0, 0, 0, 1, 0, 1, 0, 0, 0, 0, 0, 0, 0, 0, 0, 1, 1, 1, 0, 1, 1, 0, 0, 0, 1, 0, 0, 0, 1, 0, 0, 1, 0, 0, 0, 0, 1, 0, 1, 0, 0, 1, 0, 0, 0, 0, 0, 0, 0, 0, 0, 0, 0, 0, 0, 1, 0, 1, 0, 0, 0, 0, 0, 0, 0, 0, 1, 1, 0, 0, 0, 0, 0, 1, 0, 1, 1, 0, 0, 0, 1, 0, 0, 1, 0, 0, 0, 0, 0, 0, 0, 0, 0, 0, 1, 0, 0, 0, 1, 0, 0, 0, 1, 0, 0, 0, 1, 1, 0, 0, 1, 0, 0, 1, 1, 0, 0, 0, 0, 0, 0, 1, 0, 0, 0, 0, 0, 0, 0, 0, 0, 0, 1, 1, 1, 1, 1, 1, 1, 1, 1, 1, 0, 0, 0, 1, 1, 1, 1, 1, 1, 1, 0, 0, 0, 0, 0, 0, 0, 0, 0, 0, 0, 0, 0, 1, 0, 1, 1, 1, 1, 1, 1, 1, 1, 1, 1, 1, 1, 1, 0, 0, 1, 1, 1, 1, 1, 1, 1, 1, 1, 1, 1, 1, 1, 1, 1, 1, 1, 1, 1, 1, 1, 1, 1, 1, 0, 0, 0, 0, 0, 0, 0, 0, 0, 0, 0, 0, 0, 1, 0, 1, 1, 1, 1, 1, 1, 1, 1, 1, 1, 1, 1, 1, 1, 1, 1, 1, 1, 1, 1, 1, 1, 1, 1, 1, 1, 1, 1, 1, 1, 1, 1, 1, 0, 1, 1, 1, 0, 0, 1, 0, 1, 1, 1, 0, 1, 0, 1])
_uv = me_plane_001.uv_layers.new(name='UVMap')
_uv.uv.foreach_set('vector', [0.9383, 0.9632, 1.0, 0.9632, 1.0, 1.0, 0.9383, 1.0, 0.9383, 0.6395, 1.0, 0.6395, 1.0, 0.9632, 0.9383, 0.9632, 0.9383, 0.0, 1.0, 0.0, 1.0, 0.07895, 0.9383, 0.07895, 0.9383, 0.07895, 1.0, 0.07895, 1.0, 0.1526, 0.9383, 0.1526, 0.9383, 0.2342, 1.0, 0.2342, 1.0, 0.4175, 0.9383, 0.4175, 0.6883, 0.2342, 0.8766, 0.2342, 0.8766, 0.4175, 0.6883, 0.4175, 0.6883, 0.07895, 0.8766, 0.07895, 0.8766, 0.1526, 0.6883, 0.1526, 0.6883, 0.0, 0.8766, 0.0, 0.8766, 0.07895, 0.6883, 0.07895, 0.6883, 0.6395, 0.8766, 0.6395, 0.8766, 0.9632, 0.6883, 0.9632, 0.6883, 0.9632, 0.8766, 0.9632, 0.8766, 1.0, 0.6883, 1.0, 0.6883, 0.5215, 0.8766, 0.5215, 0.8766, 0.6395, 0.6883, 0.6395, 0.9383, 0.5215, 1.0, 0.5215, 1.0, 0.6395, 0.9383, 0.6395, 0.6883, 0.1526, 0.8766, 0.1526, 0.8766, 0.2342, 0.6883, 0.2342, 0.9383, 0.1526, 1.0, 0.1526, 1.0, 0.2342, 0.9383, 0.2342, 0.5685, 0.1526, 0.6883, 0.1526, 0.6883, 0.2342, 0.5685, 0.2342, 0.5685, 0.5215, 0.6883, 0.5215, 0.6883, 0.6395, 0.5685, 0.6395, 0.5685, 0.9632, 0.6883, 0.9632, 0.6883, 1.0, 0.5685, 1.0, 0.5685, 0.6395, 0.6883, 0.6395, 0.6883, 0.9632, 0.5685, 0.9632, 0.5685, 0.0, 0.6883, 0.0, 0.6883, 0.07895, 0.5685, 0.07895, 0.5685, 0.07895, 0.6883, 0.07895, 0.6883, 0.1526, 0.5685, 0.1526, 0.5685, 0.2342, 0.6883, 0.2342, 0.6883, 0.4175, 0.5685, 0.4175, 0.9139, 0.1526, 0.9383, 0.1526, 0.9383, 0.2342, 0.9139, 0.2342, 0.9139, 0.5215, 0.9383, 0.5215, 0.9383, 0.6395, 0.9139, 0.6395, 0.9139, 0.2342, 0.9383, 0.2342, 0.9383, 0.4175, 0.9139, 0.4175, 0.9139, 0.07895, 0.9383, 0.07895, 0.9383, 0.1526, 0.9139, 0.1526, 0.9139, 0.0, 0.9383, 0.0, 0.9383, 0.07895, 0.9139, 0.07895, 0.9139, 0.6395, 0.9383, 0.6395, 0.9383, 0.9632, 0.9139, 0.9632, 0.9139, 0.9632, 0.9383, 0.9632, 0.9383, 1.0, 0.9139, 1.0, 0.5, 0.2342, 0.5505, 0.2342, 0.5505, 0.4175, 0.5, 0.4175, 0.5, 0.07895, 0.5505, 0.07895, 0.5505, 0.1526, 0.5, 0.1526, 0.5, 0.0, 0.5505, 0.0, 0.5505, 0.07895, 0.5, 0.07895, 0.5, 0.6395, 0.5505, 0.6395, 0.5505, 0.9632, 0.5, 0.9632, 0.5, 0.9632, 0.5505, 0.9632, 0.5505, 1.0, 0.5, 1.0, 0.5, 0.5215, 0.5505, 0.5215, 0.5505, 0.6395, 0.5, 0.6395, 0.5, 0.1526, 0.5505, 0.1526, 0.5505, 0.2342, 0.5, 0.2342, 0.5505, 0.2342, 0.5685, 0.2342, 0.5685, 0.4175, 0.5505, 0.4175, 0.5505, 0.07895, 0.5685, 0.07895, 0.5685, 0.1526, 0.5505, 0.1526, 0.5505, 0.0, 0.5685, 0.0, 0.5685, 0.07895, 0.5505, 0.07895, 0.5505, 0.6395, 0.5685, 0.6395, 0.5685, 0.9632, 0.5505, 0.9632, 0.5505, 0.9632, 0.5685, 0.9632, 0.5685, 1.0, 0.5505, 1.0, 0.5505, 0.5215, 0.5685, 0.5215, 0.5685, 0.6395, 0.5505, 0.6395, 0.5505, 0.1526, 0.5685, 0.1526, 0.5685, 0.2342, 0.5505, 0.2342, 1.0, 0.1526, 1.0, 0.07895, 1.0, 0.07895, 1.0, 0.1526, 1.0, 0.07895, 1.0, 0.0, 1.0, 0.0, 1.0, 0.07895, 1.0, 0.9632, 1.0, 0.6395, 1.0, 0.6395, 1.0, 0.9632, 1.0, 0.4175, 1.0, 0.2342, 1.0, 0.2342, 1.0, 0.4175, 1.0, 0.2342, 1.0, 0.1526, 1.0, 0.1526, 1.0, 0.2342, 1.0, 0.5215, 1.0, 0.4175, 1.0, 0.4175, 1.0, 0.5215, 1.0, 1.0, 1.0, 0.9632, 1.0, 0.9632, 1.0, 1.0, 1.0, 0.4175, 1.0, 0.2342, 1.0, 0.2342, 1.0, 0.4175, 1.0, 0.1526, 1.0, 0.07895, 1.0, 0.07895, 1.0, 0.1526, 1.0, 0.4175, 1.0, 0.2342, 1.0, 0.2342, 1.0, 0.4175, 1.0, 0.4175, 1.0, 0.4175, 1.0, 0.4175, 1.0, 0.4175, 1.0, 0.4175, 1.0, 0.4175, 1.0, 0.4175, 1.0, 0.4175, 1.0, 0.2342, 1.0, 0.1526, 1.0, 0.1526, 1.0, 0.2342, 1.0, 0.1526, 1.0, 0.07895, 1.0, 0.07895, 1.0, 0.1526, 1.0, 0.1526, 1.0, 0.07895, 1.0, 0.07895, 1.0, 0.1526, 1.0, 0.6395, 1.0, 0.5215, 1.0, 0.5215, 1.0, 0.6395, 0.5505, 0.4175, 0.5685, 0.4175, 0.5685, 0.5215, 0.5505, 0.5215, 0.5, 0.4175, 0.5505, 0.4175, 0.5505, 0.5215, 0.5, 0.5215, 0.9139, 0.4175, 0.9383, 0.4175, 0.9383, 0.5215, 0.9139, 0.5215, 0.5685, 0.4175, 0.6883, 0.4175, 0.6883, 0.5215, 0.5685, 0.5215, 0.9383, 0.4175, 1.0, 0.4175, 1.0, 0.5215, 0.9383, 0.5215, 0.6883, 0.4175, 0.8766, 0.4175, 0.8766, 0.5215, 0.6883, 0.5215, 1.0, 0.2342, 1.0, 0.1526, 1.0, 0.1526, 1.0, 0.2342, 1.0, 0.5215, 1.0, 0.4175, 1.0, 0.4175, 1.0, 0.5215, 1.0, 1.0, 1.0, 0.9632, 1.0, 0.9632, 1.0, 1.0, 1.0, 0.9632, 1.0, 0.6395, 1.0, 0.6395, 1.0, 0.9632, 1.0, 1.0, 1.0, 0.9632, 1.0, 0.9632, 1.0, 1.0, 1.0, 0.9632, 1.0, 0.6395, 1.0, 0.6395, 1.0, 0.9632, 1.0, 1.0, 1.0, 0.9632, 1.0, 0.9632, 1.0, 1.0, 1.0, 0.6395, 1.0, 0.5215, 1.0, 0.5215, 1.0, 0.6395, 1.0, 0.2342, 1.0, 0.1526, 1.0, 0.1526, 1.0, 0.2342, 1.0, 0.4175, 1.0, 0.2342, 1.0, 0.2342, 1.0, 0.4175, 1.0, 0.5215, 1.0, 0.4175, 1.0, 0.4175, 1.0, 0.5215, 1.0, 0.07895, 1.0, 0.0, 1.0, 0.0, 1.0, 0.07895, 1.0, 0.1526, 1.0, 0.07895, 1.0, 0.07895, 1.0, 0.1526, 1.0, 1.0, 1.0, 0.9632, 1.0, 0.9632, 1.0, 1.0, 1.0, 0.9632, 1.0, 0.6395, 1.0, 0.6395, 1.0, 0.9632, 1.0, 0.9632, 1.0, 0.6395, 1.0, 0.6395, 1.0, 0.9632, 1.0, 0.9632, 1.0, 0.6395, 1.0, 0.6395, 1.0, 0.9632, 1.0, 1.0, 1.0, 0.9632, 1.0, 0.9632, 1.0, 1.0, 1.0, 0.2342, 1.0, 0.1526, 1.0, 0.1526, 1.0, 0.2342, 1.0, 0.4175, 1.0, 0.2342, 1.0, 0.2342, 1.0, 0.4175, 1.0, 0.07895, 1.0, 0.0, 1.0, 0.0, 1.0, 0.07895, 1.0, 0.07895, 1.0, 0.0, 1.0, 0.0, 1.0, 0.07895, 1.0, 0.6395, 1.0, 0.6395, 1.0, 0.6395, 1.0, 0.6395, 1.0, 0.6395, 1.0, 0.6395, 1.0, 0.6395, 1.0, 0.6395, 1.0, 0.4175, 1.0, 0.4175, 1.0, 0.4175, 1.0, 0.4175, 1.0, 0.6395, 1.0, 0.6395, 1.0, 0.6395, 1.0, 0.6395, 1.0, 0.6395, 1.0, 0.6395, 1.0, 0.6395, 1.0, 0.6395, 1.0, 0.6395, 1.0, 0.5215, 1.0, 0.5215, 1.0, 0.6395, 1.0, 0.2342, 1.0, 0.1526, 1.0, 0.1526, 1.0, 0.2342, 1.0, 0.1526, 1.0, 0.07895, 1.0, 0.07895, 1.0, 0.1526, 1.0, 0.4175, 1.0, 0.4175, 1.0, 0.4175, 1.0, 0.4175, 1.0, 0.4175, 1.0, 0.2342, 1.0, 0.2342, 1.0, 0.4175, 0.8766, 0.4175, 0.9092, 0.4175, 0.9092, 0.5215, 0.8766, 0.5215, 0.8766, 0.9632, 0.9092, 0.9632, 0.9092, 1.0, 0.8766, 1.0, 0.8766, 0.6395, 0.9092, 0.6395, 0.9092, 0.9632, 0.8766, 0.9632, 0.8766, 0.0, 0.9092, 0.0, 0.9092, 0.07895, 0.8766, 0.07895, 0.8766, 0.07895, 0.9092, 0.07895, 0.9092, 0.1526, 0.8766, 0.1526, 0.8766, 0.2342, 0.9092, 0.2342, 0.9092, 0.4175, 0.8766, 0.4175, 0.8766, 0.5215, 0.9092, 0.5215, 0.9092, 0.6395, 0.8766, 0.6395, 0.8766, 0.1526, 0.9092, 0.1526, 0.9092, 0.2342, 0.8766, 0.2342, 0.9139, 1.0, 0.9383, 1.0, 0.9383, 1.0, 0.9139, 1.0, 0.9139, 1.0, 0.9383, 1.0, 0.9383, 1.0, 0.9139, 1.0, 0.9139, 1.0, 0.9383, 1.0, 0.9383, 1.0, 0.9139, 1.0, 0.0, 0.0, 0.0, 0.0, 0.0, 0.0, 0.0, 0.0, 0.0, 0.0, 0.0, 0.0, 0.0, 0.0, 0.0, 0.0, 0.0, 0.0, 0.0, 0.0, 0.0, 0.0, 0.0, 0.0, 0.9139, 1.0, 0.9383, 1.0, 0.9383, 1.0, 0.9139, 1.0, 0.9139, 1.0, 0.9383, 1.0, 0.9383, 1.0, 0.9139, 1.0, 0.0, 0.0, 0.0, 0.0, 0.0, 0.0, 0.0, 0.0, 0.0, 0.0, 0.0, 0.0, 0.0, 0.0, 0.0, 0.0, 0.0, 0.0, 0.0, 0.0, 0.0, 0.0, 0.0, 0.0, 0.0, 0.0, 0.0, 0.0, 0.0, 0.0, 0.0, 0.0, 0.9139, 1.0, 0.9383, 1.0, 0.9383, 1.0, 0.9139, 1.0, 0.0, 0.0, 0.0, 0.0, 0.0, 0.0, 0.0, 0.0, 0.0, 0.0, 0.0, 0.0, 0.0, 0.0, 0.0, 0.0, 0.0, 0.0, 0.0, 0.0, 0.0, 0.0, 0.0, 0.0, 0.0, 0.0, 0.0, 0.0, 0.0, 0.0, 0.0, 0.0, 0.0, 0.0, 0.0, 0.0, 0.0, 0.0, 0.0, 0.0, 0.0, 0.0, 0.0, 0.0, 0.0, 0.0, 0.0, 0.0, 0.0, 0.0, 0.0, 0.0, 0.0, 0.0, 0.0, 0.0, 0.0, 0.0, 0.0, 0.0, 0.0, 0.0, 0.0, 0.0, 0.9139, 1.0, 0.9383, 1.0, 0.9383, 1.0, 0.9139, 1.0, 0.0, 0.0, 0.0, 0.0, 0.0, 0.0, 0.0, 0.0, 0.0, 0.0, 0.0, 0.0, 0.0, 0.0, 0.0, 0.0, 0.9139, 1.0, 0.9383, 1.0, 0.9383, 1.0, 0.9139, 1.0, 0.0, 0.0, 0.0, 0.0, 0.0, 0.0, 0.0, 0.0, 0.0, 0.0, 0.0, 0.0, 0.0, 0.0, 0.0, 0.0, 0.0, 0.0, 0.0, 0.0, 0.0, 0.0, 0.0, 0.0, 0.0, 0.0, 0.0, 0.0, 0.0, 0.0, 0.0, 0.0, 0.0, 0.0, 0.0, 0.0, 0.0, 0.0, 0.0, 0.0, 0.9139, 1.0, 0.9383, 1.0, 0.9383, 1.0, 0.9139, 1.0, 0.0, 0.0, 0.0, 0.0, 0.0, 0.0, 0.0, 0.0, 0.0, 0.0, 0.0, 0.0, 0.0, 0.0, 0.0, 0.0, 0.9092, 1.0, 0.9139, 1.0, 0.9139, 1.0, 0.9092, 1.0, 0.9092, 1.0, 0.9139, 1.0, 0.9139, 1.0, 0.9092, 1.0, 0.9092, 1.0, 0.9139, 1.0, 0.9139, 1.0, 0.9092, 1.0, 0.9092, 1.0, 0.9139, 1.0, 0.9139, 1.0, 0.9092, 1.0, 0.9092, 1.0, 0.9139, 1.0, 0.9139, 1.0, 0.9092, 1.0, 0.9092, 1.0, 0.9139, 1.0, 0.9139, 1.0, 0.9092, 1.0, 0.9092, 1.0, 0.9139, 1.0, 0.9139, 1.0, 0.9092, 1.0, 0.9092, 1.0, 0.9139, 1.0, 0.9139, 1.0, 0.9092, 1.0, 0.9092, 1.0, 0.9139, 1.0, 0.9139, 1.0, 0.9092, 1.0, 0.9092, 0.4175, 0.9139, 0.4175, 0.9139, 0.5215, 0.9092, 0.5215, 0.9092, 0.9632, 0.9139, 0.9632, 0.9139, 1.0, 0.9092, 1.0, 0.9092, 0.6395, 0.9139, 0.6395, 0.9139, 0.9632, 0.9092, 0.9632, 0.9092, 0.0, 0.9139, 0.0, 0.9139, 0.07895, 0.9092, 0.07895, 0.9092, 0.07895, 0.9139, 0.07895, 0.9139, 0.1526, 0.9092, 0.1526, 0.9092, 0.2342, 0.9139, 0.2342, 0.9139, 0.4175, 0.9092, 0.4175, 0.9092, 0.5215, 0.9139, 0.5215, 0.9139, 0.6395, 0.9092, 0.6395, 0.9092, 0.1526, 0.9139, 0.1526, 0.9139, 0.2342, 0.9092, 0.2342, 0.9139, 1.0, 0.9383, 1.0, 0.9383, 1.0, 0.9139, 1.0, 0.9092, 1.0, 0.9139, 1.0, 0.9139, 1.0, 0.9092, 1.0, 0.0, 0.0, 0.0, 0.0, 0.0, 0.0, 0.0, 0.0, 0.0, 0.0, 0.0, 0.0, 0.0, 0.0, 0.0, 0.0, 0.0, 0.0, 0.0, 0.0, 0.0, 0.0, 0.0, 0.0, 0.9092, 1.0, 0.9139, 1.0, 0.9139, 1.0, 0.9092, 1.0, 0.0, 0.0, 0.0, 0.0, 0.0, 0.0, 0.0, 0.0, 0.0, 0.0, 0.0, 0.0, 0.0, 0.0, 0.0, 0.0, 0.0, 0.0, 0.0, 0.0, 0.0, 0.0, 0.0, 0.0, 0.0, 0.0, 0.0, 0.0, 0.0, 0.0, 0.0, 0.0, 0.0, 0.0, 0.0, 0.0, 0.0, 0.0, 0.0, 0.0, 0.0, 0.0, 0.0, 0.0, 0.0, 0.0, 0.0, 0.0, 0.0, 0.0, 0.0, 0.0, 0.0, 0.0, 0.0, 0.0, 0.0, 0.0, 0.0, 0.0, 0.0, 0.0, 0.0, 0.0, 0.0, 0.0, 0.0, 0.0, 0.0, 0.0, 0.0, 0.0, 0.0, 0.0, 0.0, 0.0, 0.0, 0.0, 0.0, 0.0, 0.0, 0.0, 0.0, 0.0, 0.0, 0.0, 0.0, 0.0, 0.9383, 1.0, 0.9383, 1.0, 0.9383, 1.0, 0.9383, 1.0, 0.0, 0.0, 0.0, 0.0, 0.0, 0.0, 0.0, 0.0, 0.0, 0.0, 0.0, 0.0, 0.0, 0.0, 0.0, 0.0, 0.0, 0.0, 0.0, 0.0, 0.0, 0.0, 0.0, 0.0, 0.0, 0.0, 0.0, 0.0, 0.0, 0.0, 0.0, 0.0, 0.0, 0.0, 0.0, 0.0, 0.0, 0.0, 0.0, 0.0, 0.9139, 1.0, 0.9139, 1.0, 0.9139, 1.0, 0.9139, 1.0, 0.9139, 1.0, 0.9383, 1.0, 0.9383, 1.0, 0.9139, 1.0, 0.9139, 1.0, 0.9383, 1.0, 0.9383, 1.0, 0.9139, 1.0, 0.9383, 1.0, 0.9383, 1.0, 0.9383, 1.0, 0.9383, 1.0, 0.9383, 1.0, 0.9383, 1.0, 0.9383, 1.0, 0.9383, 1.0, 0.9383, 1.0, 0.9383, 1.0, 0.9383, 1.0, 0.9383, 1.0, 0.9383, 1.0, 0.9383, 1.0, 0.9383, 1.0, 0.9383, 1.0, 0.9139, 1.0, 0.9383, 1.0, 0.9383, 1.0, 0.9139, 1.0, 0.9139, 1.0, 0.9383, 1.0, 0.9383, 1.0, 0.9139, 1.0, 0.0, 0.0, 0.0, 0.0, 0.0, 0.0, 0.0, 0.0, 0.0, 0.0, 0.0, 0.0, 0.0, 0.0, 0.0, 0.0, 0.0, 0.0, 0.0, 0.0, 0.0, 0.0, 0.0, 0.0, 0.0, 0.0, 0.0, 0.0, 0.0, 0.0, 0.0, 0.0, 0.0, 0.0, 0.0, 0.0, 0.0, 0.0, 0.0, 0.0, 0.0, 0.0, 0.0, 0.0, 0.0, 0.0, 0.0, 0.0, 0.9383, 1.0, 0.9383, 1.0, 0.9383, 1.0, 0.9383, 1.0, 0.9383, 1.0, 0.9383, 1.0, 0.9383, 1.0, 0.9383, 1.0, 0.9383, 1.0, 0.9383, 1.0, 0.9383, 1.0, 0.9383, 1.0, 0.9139, 1.0, 0.9383, 1.0, 0.9383, 1.0, 0.9139, 1.0, 0.9092, 1.0, 0.9139, 1.0, 0.9139, 1.0, 0.9092, 1.0, 0.9139, 1.0, 0.9139, 1.0, 0.9139, 1.0, 0.9139, 1.0, 0.0, 0.0, 0.0, 0.0, 0.0, 0.0, 0.0, 0.0, 0.9139, 1.0, 0.9139, 1.0, 0.9139, 1.0, 0.9139, 1.0, 0.9139, 1.0, 0.9139, 1.0, 0.9139, 1.0, 0.9139, 1.0, 0.0, 0.0, 0.0, 0.0, 0.0, 0.0, 0.0, 0.0, 0.0, 0.0, 0.0, 0.0, 0.0, 0.0, 0.0, 0.0, 0.0, 0.0, 0.0, 0.0, 0.0, 0.0, 0.0, 0.0, 0.0, 0.0, 0.0, 0.0, 0.0, 0.0, 0.0, 0.0, 0.0, 0.0, 0.0, 0.0, 0.0, 0.0, 0.0, 0.0, 0.0, 0.0, 0.0, 0.0, 0.0, 0.0, 0.0, 0.0, 0.0, 0.0, 0.0, 0.0, 0.0, 0.0, 0.0, 0.0, 0.0, 0.0, 0.0, 0.0, 0.0, 0.0, 0.0, 0.0, 0.0, 0.0, 0.0, 0.0, 0.0, 0.0, 0.0, 0.0, 0.0, 0.0, 0.0, 0.0, 0.0, 0.0, 0.0, 0.0, 0.9139, 1.0, 0.9139, 1.0, 0.9139, 1.0, 0.9139, 1.0, 0.0, 0.0, 0.0, 0.0, 0.0, 0.0, 0.0, 0.0, 0.0, 0.0, 0.0, 0.0, 0.0, 0.0, 0.0, 0.0, 0.0, 0.0, 0.0, 0.0, 0.0, 0.0, 0.0, 0.0, 0.0, 0.0, 0.0, 0.0, 0.0, 0.0, 0.0, 0.0, 0.0, 0.0, 0.0, 0.0, 0.0, 0.0, 0.0, 0.0, 0.0, 0.0, 0.0, 0.0, 0.0, 0.0, 0.0, 0.0, 0.0, 0.0, 0.0, 0.0, 0.0, 0.0, 0.0, 0.0, 0.9092, 1.0, 0.9139, 1.0, 0.9139, 1.0, 0.9092, 1.0, 0.0, 0.0, 0.0, 0.0, 0.0, 0.0, 0.0, 0.0, 0.9092, 1.0, 0.9139, 1.0, 0.9139, 1.0, 0.9092, 1.0, 0.0, 0.0, 0.0, 0.0, 0.0, 0.0, 0.0, 0.0, 0.0, 0.0, 0.0, 0.0, 0.0, 0.0, 0.0, 0.0, 0.0, 0.0, 0.0, 0.0, 0.0, 0.0, 0.0, 0.0, 0.0, 0.0, 0.0, 0.0, 0.0, 0.0, 0.0, 0.0, 0.0, 0.0, 0.0, 0.0, 0.0, 0.0, 0.0, 0.0, 0.0, 0.0, 0.0, 0.0, 0.0, 0.0, 0.0, 0.0, 0.0, 0.0, 0.0, 0.0, 0.0, 0.0, 0.0, 0.0, 0.0, 0.0, 0.0, 0.0, 0.0, 0.0, 0.0, 0.0, 0.0, 0.0, 0.0, 0.0, 0.0, 0.0, 0.0, 0.0, 0.9139, 1.0, 0.9139, 1.0, 0.9139, 1.0, 0.9139, 1.0, 0.9139, 1.0, 0.9139, 1.0, 0.9139, 1.0, 0.9139, 1.0, 0.9139, 1.0, 0.9139, 1.0, 0.9139, 1.0, 0.9139, 1.0, 0.0, 0.0, 0.0, 0.0, 0.0, 0.0, 0.0, 0.0, 0.9139, 1.0, 0.9139, 1.0, 0.9139, 1.0, 0.9139, 1.0, 0.9139, 1.0, 0.9139, 1.0, 0.9139, 1.0, 0.9139, 1.0, 0.0, 0.0, 0.0, 0.0, 0.0, 0.0, 0.0, 0.0, 0.0, 0.0, 0.0, 0.0, 0.0, 0.0, 0.0, 0.0, 0.0, 0.0, 0.0, 0.0, 0.0, 0.0, 0.0, 0.0, 0.9383, 1.0, 0.9383, 1.0, 0.9383, 1.0, 0.9383, 1.0, 0.0, 0.0, 0.0, 0.0, 0.0, 0.0, 0.0, 0.0, 0.0, 0.0, 0.0, 0.0, 0.0, 0.0, 0.0, 0.0, 0.0, 0.0, 0.0, 0.0, 0.0, 0.0, 0.0, 0.0, 0.9383, 1.0, 0.9383, 1.0, 0.9383, 1.0, 0.9383, 1.0, 0.0, 0.0, 0.0, 0.0, 0.0, 0.0, 0.0, 0.0, 0.0, 0.0, 0.0, 0.0, 0.0, 0.0, 0.0, 0.0, 0.9383, 1.0, 0.9383, 1.0, 0.9383, 1.0, 0.9383, 1.0, 0.0, 0.0, 0.0, 0.0, 0.0, 0.0, 0.0, 0.0, 0.0, 0.0, 0.0, 0.0, 0.0, 0.0, 0.0, 0.0, 0.0, 0.0, 0.0, 0.0, 0.0, 0.0, 0.0, 0.0, 0.0, 0.0, 0.0, 0.0, 0.0, 0.0, 0.0, 0.0, 0.9383, 1.0, 0.9383, 1.0, 0.9383, 1.0, 0.9383, 1.0, 0.0, 0.0, 0.0, 0.0, 0.0, 0.0, 0.0, 0.0, 0.9383, 1.0, 0.9383, 1.0, 0.9383, 1.0, 0.9383, 1.0, 0.0, 0.0, 0.0, 0.0, 0.0, 0.0, 0.0, 0.0, 0.0, 0.0, 0.0, 0.0, 0.0, 0.0, 0.0, 0.0, 0.9383, 1.0, 0.9383, 1.0, 0.9383, 1.0, 0.9383, 1.0, 0.0, 0.0, 0.0, 0.0, 0.0, 0.0, 0.0, 0.0, 0.0, 0.0, 0.0, 0.0, 0.0, 0.0, 0.0, 0.0, 0.0, 0.0, 0.0, 0.0, 0.0, 0.0, 0.0, 0.0, 0.0, 0.0, 0.0, 0.0, 0.0, 0.0, 0.0, 0.0, 0.0, 0.0, 0.0, 0.0, 0.0, 0.0, 0.0, 0.0, 0.0, 0.0, 0.0, 0.0, 0.0, 0.0, 0.0, 0.0, 0.0, 0.0, 0.0, 0.0, 0.0, 0.0, 0.0, 0.0, 0.0, 0.0, 0.0, 0.0, 0.0, 0.0, 0.0, 0.0, 0.0, 0.0, 0.0, 0.0, 0.0, 0.0, 0.0, 0.0, 0.0, 0.0, 0.0, 0.0, 0.0, 0.0, 0.0, 0.0, 0.0, 0.0, 0.0, 0.0, 0.0, 0.0, 0.0, 0.0, 0.0, 0.0, 0.0, 0.0, 0.0, 0.0, 0.0, 0.0, 0.0, 0.0, 0.0, 0.0, 0.0, 0.0, 0.0, 0.0, 0.9383, 1.0, 0.9383, 1.0, 0.9383, 1.0, 0.9383, 1.0, 0.0, 0.0, 0.0, 0.0, 0.0, 0.0, 0.0, 0.0, 0.9383, 1.0, 0.9383, 1.0, 0.9383, 1.0, 0.9383, 1.0, 0.0, 0.0, 0.0, 0.0, 0.0, 0.0, 0.0, 0.0, 0.0, 0.0, 0.0, 0.0, 0.0, 0.0, 0.0, 0.0, 0.0, 0.0, 0.0, 0.0, 0.0, 0.0, 0.0, 0.0, 0.0, 0.0, 0.0, 0.0, 0.0, 0.0, 0.0, 0.0, 0.0, 0.0, 0.0, 0.0, 0.0, 0.0, 0.0, 0.0, 0.0, 0.0, 0.0, 0.0, 0.0, 0.0, 0.0, 0.0, 0.0, 0.0, 0.0, 0.0, 0.0, 0.0, 0.0, 0.0, 0.0, 0.0, 0.0, 0.0, 0.0, 0.0, 0.0, 0.0, 0.9383, 1.0, 0.9383, 1.0, 0.9383, 1.0, 0.9383, 1.0, 0.9139, 1.0, 0.9139, 1.0, 0.9139, 1.0, 0.9139, 1.0, 0.0, 0.0, 0.0, 0.0, 0.0, 0.0, 0.0, 0.0, 0.0, 0.0, 0.0, 0.0, 0.0, 0.0, 0.0, 0.0, 0.0, 0.0, 0.0, 0.0, 0.0, 0.0, 0.0, 0.0, 0.0, 0.0, 0.0, 0.0, 0.0, 0.0, 0.0, 0.0, 0.0, 0.0, 0.0, 0.0, 0.0, 0.0, 0.0, 0.0, 0.9383, 1.0, 0.9383, 1.0, 0.9383, 1.0, 0.9383, 1.0, 0.0, 0.0, 0.0, 0.0, 0.0, 0.0, 0.0, 0.0, 0.9383, 1.0, 0.9383, 1.0, 0.9383, 1.0, 0.9383, 1.0, 0.9383, 1.0, 0.9383, 1.0, 0.9383, 1.0, 0.9383, 1.0, 0.0, 0.0, 0.0, 0.0, 0.0, 0.0, 0.0, 0.0, 0.0, 0.0, 0.0, 0.0, 0.0, 0.0, 0.0, 0.0, 0.0, 0.0, 0.0, 0.0, 0.0, 0.0, 0.0, 0.0, 0.9383, 1.0, 0.9383, 1.0, 0.9383, 1.0, 0.9383, 1.0, 0.0, 0.0, 0.0, 0.0, 0.0, 0.0, 0.0, 0.0, 0.0, 0.0, 0.0, 0.0, 0.0, 0.0, 0.0, 0.0, 0.4692, 0.5, 0.7037, 0.75, 0.9383, 1.0, 0.9383, 1.0, 0.0, 0.0, 0.0, 0.0, 0.0, 0.0, 0.0, 0.0, 0.0, 0.0, 0.0, 0.0, 0.0, 0.0, 0.0, 0.0, 0.0, 0.0, 0.0, 0.0, 0.0, 0.0, 0.0, 0.0, 0.0, 0.0, 0.0, 0.0, 0.0, 0.0, 0.0, 0.0, 0.0, 0.0, 0.0, 0.0, 0.0, 0.0, 0.0, 0.0, 0.0, 0.0, 0.0, 0.0, 0.0, 0.0, 0.0, 0.0, 0.0, 0.0, 0.0, 0.0, 0.0, 0.0, 0.0, 0.0, 0.0, 0.0, 0.0, 0.0, 0.0, 0.0, 0.0, 0.0, 0.0, 0.0, 0.0, 0.0, 0.0, 0.0, 0.0, 0.0, 0.0, 0.0, 0.0, 0.0, 0.0, 0.0, 0.0, 0.0, 0.7037, 0.75, 0.9383, 1.0, 0.9383, 1.0, 0.9383, 1.0, 0.0, 0.0, 0.0, 0.0, 0.0, 0.0, 0.0, 0.0, 0.0, 0.0, 0.0, 0.0, 0.0, 0.0, 0.0, 0.0, 0.0, 0.0, 0.0, 0.0, 0.0, 0.0, 0.0, 0.0, 0.9383, 1.0, 0.9383, 1.0, 0.9383, 1.0, 0.7037, 0.75, 0.0, 0.0, 0.0, 0.0, 0.0, 0.0, 0.0, 0.0, 0.0, 0.0, 0.0, 0.0, 0.0, 0.0, 0.0, 0.0, 0.0, 0.0, 0.0, 0.0, 0.0, 0.0, 0.0, 0.0, 0.9383, 1.0, 0.9383, 1.0, 0.7037, 0.75, 0.4692, 0.5, 0.0, 0.0, 0.0, 0.0, 0.0, 0.0, 0.0, 0.0, 0.0, 0.0, 0.0, 0.0, 0.0, 0.0, 0.0, 0.0, 0.0, 0.0, 0.0, 0.0, 0.0, 0.0, 0.0, 0.0, 0.9383, 1.0, 0.9383, 1.0, 0.9383, 1.0, 0.9383, 1.0, 0.9383, 1.0, 0.9383, 1.0, 0.9383, 1.0, 0.9383, 1.0, 0.0, 0.0, 0.0, 0.0, 0.0, 0.0, 0.0, 0.0, 0.0, 0.0, 0.0, 0.0, 0.0, 0.0, 0.0, 0.0, 0.9383, 1.0, 0.9383, 1.0, 0.9383, 1.0, 0.9383, 1.0, 0.0, 0.0, 0.0, 0.0, 0.0, 0.0, 0.0, 0.0, 0.0, 0.0, 0.0, 0.0, 0.0, 0.0, 0.0, 0.0, 0.9383, 1.0, 0.9383, 1.0, 0.9383, 1.0, 0.9383, 1.0, 0.9383, 1.0, 0.9383, 1.0, 0.9383, 1.0, 0.9383, 1.0, 0.0, 0.0, 0.0, 0.0, 0.0, 0.0, 0.0, 0.0, 0.0, 0.0, 0.0, 0.0, 0.0, 0.0, 0.0, 0.0, 0.0, 0.0, 0.0, 0.0, 0.0, 0.0, 0.0, 0.0, 0.0, 0.0, 0.0, 0.0, 0.0, 0.0, 0.0, 0.0, 0.0, 0.0, 0.0, 0.0, 0.0, 0.0, 0.0, 0.0, 0.0, 0.0, 0.0, 0.0, 0.0, 0.0, 0.0, 0.0, 0.9383, 1.0, 0.9383, 1.0, 0.9383, 1.0, 0.9383, 1.0, 0.0, 0.0, 0.0, 0.0, 0.0, 0.0, 0.0, 0.0, 0.0, 0.0, 0.0, 0.0, 0.0, 0.0, 0.0, 0.0, 0.0, 0.0, 0.0, 0.0, 0.0, 0.0, 0.0, 0.0, 0.0, 0.0, 0.0, 0.0, 0.0, 0.0, 0.0, 0.0, 0.0, 0.0, 0.0, 0.0, 0.0, 0.0, 0.0, 0.0, 0.0, 0.0, 0.0, 0.0, 0.0, 0.0, 0.0, 0.0, 0.0, 0.0, 0.0, 0.0, 0.0, 0.0, 0.0, 0.0, 0.0, 0.0, 0.0, 0.0, 0.0, 0.0, 0.0, 0.0, 0.0, 0.0, 0.0, 0.0, 0.0, 0.0, 0.0, 0.0, 0.0, 0.0, 0.0, 0.0, 0.0, 0.0, 0.0, 0.0, 0.9139, 1.0, 0.9139, 1.0, 0.9139, 1.0, 0.9139, 1.0, 0.9139, 1.0, 0.9139, 1.0, 0.9139, 1.0, 0.9139, 1.0, 0.9139, 1.0, 0.9139, 1.0, 0.9139, 1.0, 0.9139, 1.0, 0.9139, 1.0, 0.9139, 1.0, 0.9139, 1.0, 0.9139, 1.0, 0.9383, 1.0, 0.9383, 1.0, 0.9383, 1.0, 0.9383, 1.0, 0.9139, 1.0, 0.9139, 1.0, 0.9139, 1.0, 0.9139, 1.0, 0.9383, 1.0, 0.9383, 1.0, 0.9383, 1.0, 0.9383, 1.0, 0.9139, 1.0, 0.9139, 1.0, 0.9139, 1.0, 0.9139, 1.0, 0.9139, 1.0, 0.9139, 1.0, 0.9139, 1.0, 0.9139, 1.0, 0.9383, 1.0, 0.9383, 1.0, 0.9383, 1.0, 0.9383, 1.0, 0.0, 0.0, 0.0, 0.0, 0.0, 0.0, 0.0, 0.0, 0.0, 0.0, 0.0, 0.0, 0.0, 0.0, 0.0, 0.0, 0.0, 0.0, 0.0, 0.0, 0.0, 0.0, 0.0, 0.0, 0.9139, 1.0, 0.9383, 1.0, 0.9383, 1.0, 0.9383, 1.0, 0.9383, 1.0, 0.9383, 1.0, 0.9139, 1.0, 0.9383, 1.0, 0.9383, 1.0, 0.9383, 1.0, 0.9383, 1.0, 0.9139, 1.0, 0.9139, 1.0, 0.9139, 1.0, 0.9139, 1.0, 0.9383, 1.0, 0.9383, 1.0, 0.9383, 1.0, 0.9383, 1.0, 0.9383, 1.0, 0.9383, 1.0, 0.9383, 1.0, 0.9383, 1.0, 0.9383, 1.0, 0.9383, 1.0, 0.9383, 1.0, 0.9383, 1.0, 0.9383, 1.0, 0.9383, 1.0, 0.9383, 1.0, 0.9383, 1.0, 0.0, 0.0, 0.0, 0.0, 0.0, 0.0, 0.0, 0.0, 0.0, 0.0, 0.0, 0.0, 0.0, 0.0, 0.0, 0.0, 0.0, 0.0, 0.0, 0.0, 0.0, 0.0, 0.0, 0.0, 0.0, 0.0, 0.0, 0.0, 0.0, 0.0, 0.0, 0.0, 0.0, 0.0, 0.0, 0.0, 0.0, 0.0, 0.0, 0.0, 0.0, 0.0, 0.0, 0.0, 0.0, 0.0, 0.0, 0.0, 0.0, 0.0, 0.0, 0.0, 0.0, 0.0, 0.0, 0.0, 0.0, 0.0, 0.0, 0.0, 0.0, 0.0, 0.0, 0.0, 0.0, 0.0, 0.0, 0.0, 0.0, 0.0, 0.0, 0.0, 0.0, 0.0, 0.0, 0.0, 0.0, 0.0, 0.0, 0.0, 0.0, 0.0, 0.0, 0.0, 0.0, 0.0, 0.0, 0.0, 0.0, 0.0, 0.0, 0.0, 0.0, 0.0, 0.0, 0.0, 0.0, 0.0, 0.0, 0.0, 0.0, 0.0, 0.0, 0.0, 0.9139, 1.0, 0.9139, 1.0, 0.9139, 1.0, 0.9139, 1.0, 0.0, 0.0, 0.0, 0.0, 0.0, 0.0, 0.0, 0.0, 0.9092, 1.0, 0.9139, 1.0, 0.9139, 1.0, 0.9092, 1.0, 0.9383, 1.0, 0.9383, 1.0, 0.9383, 1.0, 0.9383, 1.0, 0.9383, 1.0, 0.9383, 1.0, 0.9383, 1.0, 0.9383, 1.0, 0.9383, 1.0, 0.9383, 1.0, 0.9383, 1.0, 0.9383, 1.0, 0.9383, 1.0, 0.9383, 1.0, 0.9139, 1.0, 0.9139, 1.0, 0.9139, 1.0, 0.9139, 1.0, 0.9139, 1.0, 0.9139, 1.0, 0.9139, 1.0, 0.9139, 1.0, 0.9139, 1.0, 0.9383, 1.0, 0.9383, 1.0, 0.9139, 1.0, 0.9383, 1.0, 0.9383, 1.0, 0.9383, 1.0, 0.9383, 1.0, 0.9383, 1.0, 0.9383, 1.0, 0.9383, 1.0, 0.9383, 1.0, 0.9383, 1.0, 0.9383, 1.0, 0.9383, 1.0, 0.9383, 1.0, 0.9383, 1.0, 0.9383, 1.0, 0.9383, 1.0, 0.9383, 1.0, 0.9383, 1.0, 0.9383, 1.0, 0.9383, 1.0, 0.9383, 1.0, 0.9383, 1.0, 0.9383, 1.0, 0.9383, 1.0, 0.9383, 1.0, 0.0, 0.0, 0.0, 0.0, 0.0, 0.0, 0.0, 0.0, 0.0, 0.0, 0.0, 0.0, 0.0, 0.0, 0.0, 0.0, 0.0, 0.0, 0.0, 0.0, 0.0, 0.0, 0.0, 0.0, 0.0, 0.0, 0.0, 0.0, 0.0, 0.0, 0.0, 0.0, 0.9383, 1.0, 0.9383, 1.0, 0.9383, 1.0, 0.9383, 1.0, 0.9383, 1.0, 0.9383, 1.0, 0.9383, 1.0, 0.9383, 1.0, 0.9383, 1.0, 0.9383, 1.0, 0.9383, 1.0, 0.9139, 1.0, 0.9139, 1.0, 0.9139, 1.0, 0.9139, 1.0, 0.9139, 1.0, 0.9139, 1.0, 0.9139, 1.0, 0.9139, 1.0, 0.9139, 1.0, 0.9383, 1.0, 0.9383, 1.0, 0.9139, 1.0, 0.9383, 1.0, 0.9383, 1.0, 0.9383, 1.0, 0.9383, 1.0, 0.9383, 1.0, 0.9383, 1.0, 0.9383, 1.0, 0.9383, 1.0, 0.9383, 1.0, 0.9383, 1.0, 0.9383, 1.0, 0.9383, 1.0, 0.9383, 1.0, 0.9383, 1.0, 0.9383, 1.0, 0.9383, 1.0, 0.9383, 1.0, 0.9383, 1.0, 0.9383, 1.0, 0.9383, 1.0, 0.9383, 1.0, 0.9383, 1.0, 0.9383, 1.0, 0.9383, 1.0, 0.9383, 1.0, 0.9383, 1.0, 0.9383, 1.0, 0.9383, 1.0, 0.9383, 1.0, 0.9383, 1.0, 0.9383, 1.0, 0.9383, 1.0, 0.9383, 1.0, 0.9383, 1.0, 0.9383, 1.0, 0.9383, 1.0, 0.9383, 1.0, 0.9383, 1.0, 0.9383, 1.0, 0.9383, 1.0, 0.9383, 1.0, 0.9383, 1.0, 0.9383, 1.0, 0.9383, 1.0, 0.9383, 1.0, 0.9383, 1.0, 0.9383, 1.0, 0.9383, 1.0, 0.9383, 1.0, 0.9383, 1.0, 0.9383, 1.0, 0.9383, 1.0, 0.9383, 1.0, 0.9383, 1.0, 0.9383, 1.0, 0.9383, 1.0, 0.9383, 1.0, 0.9383, 1.0, 0.9383, 1.0, 0.9383, 1.0, 0.9383, 1.0, 0.9383, 1.0, 0.9383, 1.0, 0.9383, 1.0, 0.9383, 1.0, 0.9383, 1.0, 0.9383, 1.0, 0.9383, 1.0, 0.9383, 1.0, 0.9383, 1.0, 0.9383, 1.0, 0.9383, 1.0, 0.9383, 1.0, 0.9383, 1.0, 0.9383, 1.0, 0.9383, 1.0, 0.9383, 1.0, 0.9139, 1.0, 0.9383, 1.0, 0.9383, 1.0, 0.9139, 1.0, 0.0, 0.0, 0.0, 0.0, 0.0, 0.0, 0.0, 0.0, 0.0, 0.0, 0.0, 0.0, 0.0, 0.0, 0.0, 0.0, 0.0, 0.0, 0.0, 0.0, 0.0, 0.0, 0.0, 0.0, 0.0, 0.0, 0.0, 0.0, 0.0, 0.0, 0.0, 0.0, 0.0, 0.0, 0.0, 0.0, 0.0, 0.0, 0.0, 0.0, 0.0, 0.0, 0.0, 0.0, 0.0, 0.0, 0.0, 0.0, 0.0, 0.0, 0.0, 0.0, 0.0, 0.0, 0.0, 0.0, 0.0, 0.0, 0.0, 0.0, 0.0, 0.0, 0.0, 0.0, 0.0, 0.0, 0.0, 0.0, 0.0, 0.0, 0.0, 0.0, 0.0, 0.0, 0.0, 0.0, 0.0, 0.0, 0.0, 0.0, 0.0, 0.0, 0.0, 0.0, 0.0, 0.0, 0.0, 0.0, 0.0, 0.0, 0.0, 0.0, 0.0, 0.0, 0.0, 0.0, 0.0, 0.0, 0.0, 0.0, 0.0, 0.0, 0.0, 0.0, 0.9139, 1.0, 0.9139, 1.0, 0.9139, 1.0, 0.9139, 1.0, 0.0, 0.0, 0.0, 0.0, 0.0, 0.0, 0.0, 0.0, 0.9092, 1.0, 0.9139, 1.0, 0.9139, 1.0, 0.9092, 1.0, 0.9383, 1.0, 0.9383, 1.0, 0.9383, 1.0, 0.9383, 1.0, 0.9383, 1.0, 0.9383, 1.0, 0.9383, 1.0, 0.9383, 1.0, 0.0, 0.0, 0.0, 0.0, 0.0, 0.0, 0.0, 0.0, 0.0, 0.0, 0.0, 0.0, 0.0, 0.0, 0.0, 0.0, 0.0, 0.0, 0.0, 0.0, 0.0, 0.0, 0.0, 0.0, 0.0, 0.0, 0.0, 0.0, 0.0, 0.0, 0.0, 0.0, 0.2002, 0.2133, 0.4495, 0.479, 0.4495, 0.479, 0.2002, 0.2133, 0.9383, 1.0, 0.2002, 0.2133, 0.0, 0.0, 0.0, 0.0, 0.0, 0.0, 0.0, 0.0, 0.0, 0.0, 0.0, 0.0, 0.0, 0.0, 0.0, 0.0, 0.1564, 0.1667, 0.3128, 0.3333, 0.4692, 0.5, 0.6255, 0.6667, 0.7819, 0.8333, 0.9383, 1.0, 0.9383, 1.0, 0.9383, 1.0, 0.9383, 1.0, 0.0, 0.0, 0.0, 0.0, 0.782, 0.8334, 0.9383, 1.0, 0.9383, 1.0, 0.782, 0.8334, 0.7635, 0.8136, 0.9383, 1.0, 0.9383, 1.0, 0.7635, 0.8136, 0.7639, 0.8141, 0.9383, 1.0, 0.9383, 1.0, 0.7639, 0.8141, 0.7872, 0.839, 0.9383, 1.0, 0.9383, 1.0, 0.7872, 0.839, 0.9383, 1.0, 0.0, 0.0, 0.0, 0.0, 0.0, 0.0, 0.0, 0.0, 0.0, 0.0, 0.0, 0.0, 0.0, 0.0, 0.0, 0.0, 0.7639, 0.8141, 0.7635, 0.8136, 0.7635, 0.8136, 0.7639, 0.8141, 0.7635, 0.8136, 0.782, 0.8334, 0.782, 0.8334, 0.7635, 0.8136, 0.7635, 0.8136, 0.782, 0.8334, 0.782, 0.8334, 0.7635, 0.8136, 0.9383, 1.0, 0.7872, 0.839, 0.6384, 0.6804, 0.9383, 1.0, 0.0, 0.0, 0.0, 0.0, 0.0, 0.0, 0.0, 0.0, 0.0, 0.0, 0.0, 0.0, 0.0, 0.0, 0.0, 0.0, 0.7639, 0.8141, 0.7635, 0.8136, 0.7635, 0.8136, 0.7639, 0.8141, 0.4495, 0.479, 0.6384, 0.6804, 0.6384, 0.6804, 0.4495, 0.479, 0.782, 0.8334, 0.0, 0.0, 0.0, 0.0, 0.782, 0.8334, 0.9383, 1.0, 0.6384, 0.6804, 0.4495, 0.479, 0.9383, 1.0, 0.0, 0.0, 0.0, 0.0, 0.0, 0.0, 0.0, 0.0, 0.0, 0.0, 0.0, 0.0, 0.0, 0.0, 0.0, 0.0, 0.7872, 0.839, 0.7639, 0.8141, 0.7639, 0.8141, 0.7872, 0.839, 0.6384, 0.6804, 0.7872, 0.839, 0.7872, 0.839, 0.6384, 0.6804, 0.4495, 0.479, 0.6384, 0.6804, 0.6384, 0.6804, 0.4495, 0.479, 0.9383, 1.0, 0.4495, 0.479, 0.2002, 0.2133, 0.9383, 1.0, 0.0, 0.0, 0.0, 0.0, 0.0, 0.0, 0.0, 0.0, 0.0, 0.0, 0.0, 0.0, 0.0, 0.0, 0.0, 0.0, 0.782, 0.8334, 0.0, 0.0, 0.0, 0.0, 0.782, 0.8334, 0.2002, 0.2133, 0.4495, 0.479, 0.4495, 0.479, 0.2002, 0.2133, 0.0, 0.0, 0.0, 0.0, 0.0, 0.0, 0.0, 0.0, 0.0, 0.0, 0.0, 0.0, 0.0, 0.0, 0.0, 0.0, 0.0, 0.0, 0.0, 0.0, 0.0, 0.0, 0.0, 0.0, 0.0, 0.0, 0.0, 0.0, 0.0, 0.0, 0.0, 0.0, 0.0, 0.0, 0.0, 0.0, 0.0, 0.0, 0.0, 0.0, 0.6384, 0.6804, 0.7872, 0.839, 0.7872, 0.839, 0.6384, 0.6804, 0.0, 0.0, 0.2002, 0.2133, 0.2002, 0.2133, 0.0, 0.0, 0.4495, 0.479, 0.4495, 0.479, 0.4495, 0.479, 0.4495, 0.479, 0.0, 0.0, 0.0, 0.0, 0.0, 0.0, 0.0, 0.0, 0.7872, 0.839, 0.7639, 0.8141, 0.7639, 0.8141, 0.7872, 0.839, 0.0, 0.0, 0.0, 0.0, 0.0, 0.0, 0.0, 0.0, 0.0, 0.0, 0.0, 0.0, 0.0, 0.0, 0.0, 0.0])
me_plane_001.use_remesh_fix_poles = True
me_plane_001.use_remesh_preserve_attributes = False
me_plane_001.use_mirror_vertex_groups = False
me_plane_001.update()
me_plane_002 = bpy.data.meshes.new('Plane.002')
me_plane_002.from_pydata([(0.9092, 3.819, -0.02859), (-0.0003213, 3.943, -0.0687), (0.0152, 3.943, -0.0687), (0.9092, 3.819, -0.1319), (-0.0003213, 3.943, -0.172), (0.0152, 3.943, -0.172), (0.4229, 3.948, -0.05948), (0.626, 3.951, -0.05459), (0.8787, 3.934, -0.04971), (0.4229, 3.948, -0.1627), (0.626, 3.951, -0.1579), (0.8787, 3.934, -0.153)], [], [(8, 0, 3, 11), (1, 2, 5, 4), (2, 6, 9, 5), (6, 7, 10, 9), (7, 8, 11, 10)])
me_plane_002.polygons.foreach_set('use_smooth', [True] * 5)
_uv = me_plane_002.uv_layers.new(name='UVMap')
_uv.uv.foreach_set('vector', [0.0, 0.0, 0.0, 0.0, 0.0, 0.0, 0.0, 0.0, 0.0, 0.0, 0.0, 0.0, 0.0, 0.0, 0.0, 0.0, 0.0, 0.0, 0.0, 0.0, 0.0, 0.0, 0.0, 0.0, 0.0, 0.0, 0.0, 0.0, 0.0, 0.0, 0.0, 0.0, 0.0, 0.0, 0.0, 0.0, 0.0, 0.0, 0.0, 0.0])
me_plane_002.materials.append(mat_chrome)
me_plane_002.use_remesh_fix_poles = True
me_plane_002.use_remesh_preserve_attributes = False
me_plane_002.use_mirror_vertex_groups = False
me_plane_002.update()
me_plane_003 = bpy.data.meshes.new('Plane.003')
me_plane_003.from_pydata([(0.4054, 3.911, 0.09455), (0.6835, 3.898, 0.09455), (0.7013, 3.889, -0.008031), (0.4207, 3.895, -0.008078), (0.4189, 3.909, 0.09455), (0.4848, 3.907, 0.09455), (0.5246, 3.905, 0.09455), (0.5443, 3.903, 0.09455), (0.604, 3.902, 0.09455), (0.6692, 3.9, 0.09455), (0.6867, 3.89, -0.008038), (0.6211, 3.89, -0.008045), (0.561, 3.891, -0.008051), (0.5409, 3.892, -0.008058), (0.5008, 3.893, -0.008065), (0.4346, 3.894, -0.008071), (0.6986, 3.888, 0.004103), (0.6862, 3.899, 0.08615), (0.4188, 3.896, 0.004073), (0.4073, 3.91, 0.08613), (0.6841, 3.889, 0.004099), (0.6718, 3.901, 0.08615), (0.6186, 3.89, 0.004094), (0.6065, 3.902, 0.08614), (0.5586, 3.891, 0.00409), (0.5466, 3.904, 0.08614), (0.5387, 3.893, 0.004086), (0.5268, 3.905, 0.08614), (0.4987, 3.894, 0.004081), (0.487, 3.907, 0.08614), (0.4326, 3.895, 0.004077), (0.4209, 3.908, 0.08614), (0.5476, 3.903, 0.07964), (0.5488, 3.902, 0.07143), (0.55, 3.9, 0.06323), (0.5512, 3.899, 0.05502), (0.5524, 3.898, 0.04682), (0.5536, 3.897, 0.03861), (0.5548, 3.895, 0.03041), (0.556, 3.894, 0.0222), (0.5572, 3.893, 0.014), (0.5277, 3.904, 0.07963), (0.5289, 3.903, 0.07143), (0.5301, 3.902, 0.06322), (0.5313, 3.9, 0.05502), (0.5325, 3.899, 0.04681), (0.5337, 3.898, 0.03861), (0.5349, 3.897, 0.0304), (0.5361, 3.895, 0.0222), (0.5373, 3.894, 0.01399), (0.4177, 3.898, 0.01228), (0.4165, 3.899, 0.02048), (0.4153, 3.9, 0.02869), (0.4142, 3.902, 0.0369), (0.413, 3.903, 0.0451), (0.4119, 3.904, 0.05331), (0.4107, 3.906, 0.06151), (0.4096, 3.907, 0.06972), (0.4084, 3.909, 0.07793), (0.4314, 3.896, 0.01228), (0.4303, 3.898, 0.02049), (0.4291, 3.899, 0.02869), (0.4279, 3.9, 0.0369), (0.4268, 3.902, 0.04511), (0.4256, 3.903, 0.05331), (0.4244, 3.904, 0.06152), (0.4233, 3.906, 0.06972), (0.4221, 3.907, 0.07793), (0.6972, 3.889, 0.01322), (0.6958, 3.89, 0.02234), (0.6944, 3.892, 0.03145), (0.6931, 3.893, 0.04057), (0.6917, 3.894, 0.04968), (0.6903, 3.895, 0.0588), (0.6889, 3.897, 0.06792), (0.6876, 3.898, 0.07703), (0.6827, 3.89, 0.01321), (0.6813, 3.892, 0.02233), (0.68, 3.893, 0.03145), (0.6786, 3.894, 0.04056), (0.6773, 3.896, 0.04968), (0.6759, 3.897, 0.0588), (0.6745, 3.898, 0.06791), (0.6732, 3.899, 0.07703)], [], [(30, 15, 3, 18), (16, 2, 10, 20), (20, 10, 11, 22), (22, 11, 12, 24), (24, 12, 13, 26), (26, 13, 14, 28), (28, 14, 15, 30), (5, 29, 31, 4), (6, 27, 29, 5), (7, 25, 27, 6), (8, 23, 25, 7), (9, 21, 23, 8), (1, 17, 21, 9), (68, 16, 20, 76), (4, 31, 19, 0), (59, 30, 18, 50), (49, 40, 24, 26), (27, 25, 32, 41), (41, 32, 33, 42), (42, 33, 34, 43), (43, 34, 35, 44), (44, 35, 36, 45), (45, 36, 37, 46), (46, 37, 38, 47), (47, 38, 39, 48), (48, 39, 40, 49), (31, 67, 58, 19), (67, 66, 57, 58), (66, 65, 56, 57), (65, 64, 55, 56), (64, 63, 54, 55), (63, 62, 53, 54), (62, 61, 52, 53), (61, 60, 51, 52), (60, 59, 50, 51), (17, 75, 83, 21), (75, 74, 82, 83), (74, 73, 81, 82), (73, 72, 80, 81), (72, 71, 79, 80), (71, 70, 78, 79), (70, 69, 77, 78), (69, 68, 76, 77)])
me_plane_003.polygons.foreach_set('use_smooth', [True] * 43)
_k = {(1, 9): 1.0, (3, 15): 1.0, (1, 17): 1.0, (0, 19): 1.0, (0, 4): 1.0, (4, 5): 1.0, (5, 6): 1.0, (6, 7): 1.0, (7, 8): 1.0, (8, 9): 1.0, (2, 10): 1.0, (10, 11): 1.0, (11, 12): 1.0, (12, 13): 1.0, (13, 14): 1.0, (14, 15): 1.0, (9, 21): 1.0, (8, 23): 1.0, (7, 25): 1.0, (6, 27): 1.0, (5, 29): 1.0, (4, 31): 1.0, (2, 16): 1.0, (17, 75): 1.0, (3, 18): 1.0, (19, 58): 1.0, (10, 20): 1.0, (21, 83): 1.0, (11, 22): 1.0, (12, 24): 1.0, (13, 26): 1.0, (14, 28): 1.0, (15, 30): 1.0, (31, 67): 1.0, (18, 50): 1.0, (50, 51): 1.0, (51, 52): 1.0, (52, 53): 1.0, (53, 54): 1.0, (54, 55): 1.0, (55, 56): 1.0, (56, 57): 1.0, (57, 58): 1.0, (30, 59): 1.0, (59, 60): 1.0, (60, 61): 1.0, (61, 62): 1.0, (62, 63): 1.0, (63, 64): 1.0, (64, 65): 1.0, (65, 66): 1.0, (66, 67): 1.0, (16, 68): 1.0, (68, 69): 1.0, (69, 70): 1.0, (70, 71): 1.0, (71, 72): 1.0, (72, 73): 1.0, (73, 74): 1.0, (74, 75): 1.0, (20, 76): 1.0, (76, 77): 1.0, (77, 78): 1.0, (78, 79): 1.0, (79, 80): 1.0, (80, 81): 1.0, (81, 82): 1.0, (82, 83): 1.0}
me_plane_003.attributes.new('crease_edge', 'FLOAT', 'EDGE').data.foreach_set('value', [_k.get((min(e.vertices), max(e.vertices)), 0.0) for e in me_plane_003.edges])
_uv = me_plane_003.uv_layers.new(name='UVMap')
_uv.uv.foreach_set('vector', [0.9383, 1.0, 0.9383, 1.0, 0.9383, 1.0, 0.9383, 1.0, 0.9383, 1.0, 0.9383, 1.0, 0.9383, 1.0, 0.9383, 1.0, 0.9383, 1.0, 0.9383, 1.0, 0.9383, 1.0, 0.9383, 1.0, 0.9383, 1.0, 0.9383, 1.0, 0.9383, 1.0, 0.9383, 1.0, 0.9383, 1.0, 0.9383, 1.0, 0.9383, 1.0, 0.9383, 1.0, 0.9383, 1.0, 0.9383, 1.0, 0.9383, 1.0, 0.9383, 1.0, 0.9383, 1.0, 0.9383, 1.0, 0.9383, 1.0, 0.9383, 1.0, 0.9383, 1.0, 0.9383, 1.0, 0.9383, 1.0, 0.9383, 1.0, 0.9383, 1.0, 0.9383, 1.0, 0.9383, 1.0, 0.9383, 1.0, 0.9383, 1.0, 0.9383, 1.0, 0.9383, 1.0, 0.9383, 1.0, 0.9383, 1.0, 0.9383, 1.0, 0.9383, 1.0, 0.9383, 1.0, 0.9383, 1.0, 0.9383, 1.0, 0.9383, 1.0, 0.9383, 1.0, 0.9383, 1.0, 0.9383, 1.0, 0.9383, 1.0, 0.9383, 1.0, 0.9383, 1.0, 0.9383, 1.0, 0.9383, 1.0, 0.9383, 1.0, 0.9383, 1.0, 0.9383, 1.0, 0.9383, 1.0, 0.9383, 1.0, 0.9383, 1.0, 0.9383, 1.0, 0.9383, 1.0, 0.9383, 1.0, 0.9383, 1.0, 0.9383, 1.0, 0.9383, 1.0, 0.9383, 1.0, 0.9383, 1.0, 0.9383, 1.0, 0.9383, 1.0, 0.9383, 1.0, 0.9383, 1.0, 0.9383, 1.0, 0.9383, 1.0, 0.9383, 1.0, 0.9383, 1.0, 0.9383, 1.0, 0.9383, 1.0, 0.9383, 1.0, 0.9383, 1.0, 0.9383, 1.0, 0.9383, 1.0, 0.9383, 1.0, 0.9383, 1.0, 0.9383, 1.0, 0.9383, 1.0, 0.9383, 1.0, 0.9383, 1.0, 0.9383, 1.0, 0.9383, 1.0, 0.9383, 1.0, 0.9383, 1.0, 0.9383, 1.0, 0.9383, 1.0, 0.9383, 1.0, 0.9383, 1.0, 0.9383, 1.0, 0.9383, 1.0, 0.9383, 1.0, 0.9383, 1.0, 0.9383, 1.0, 0.9383, 1.0, 0.9383, 1.0, 0.9383, 1.0, 0.9383, 1.0, 0.9383, 1.0, 0.9383, 1.0, 0.9383, 1.0, 0.9383, 1.0, 0.9383, 1.0, 0.9383, 1.0, 0.9383, 1.0, 0.9383, 1.0, 0.9383, 1.0, 0.9383, 1.0, 0.9383, 1.0, 0.9383, 1.0, 0.9383, 1.0, 0.9383, 1.0, 0.9383, 1.0, 0.9383, 1.0, 0.9383, 1.0, 0.9383, 1.0, 0.9383, 1.0, 0.9383, 1.0, 0.9383, 1.0, 0.9383, 1.0, 0.9383, 1.0, 0.9383, 1.0, 0.9383, 1.0, 0.9383, 1.0, 0.9383, 1.0, 0.9383, 1.0, 0.9383, 1.0, 0.9383, 1.0, 0.9383, 1.0, 0.9383, 1.0, 0.9383, 1.0, 0.9383, 1.0, 0.9383, 1.0, 0.9383, 1.0, 0.9383, 1.0, 0.9383, 1.0, 0.9383, 1.0, 0.9383, 1.0, 0.9383, 1.0, 0.9383, 1.0, 0.9383, 1.0, 0.9383, 1.0, 0.9383, 1.0, 0.9383, 1.0, 0.9383, 1.0, 0.9383, 1.0, 0.9383, 1.0, 0.9383, 1.0, 0.9383, 1.0, 0.9383, 1.0, 0.9383, 1.0, 0.9383, 1.0, 0.9383, 1.0, 0.9383, 1.0, 0.9383, 1.0, 0.9383, 1.0, 0.9383, 1.0, 0.9383, 1.0, 0.9383, 1.0, 0.9383, 1.0, 0.9383, 1.0, 0.9383, 1.0, 0.9383, 1.0, 0.9383, 1.0])
me_plane_003.materials.append(mat_chrome)
me_plane_003.use_remesh_fix_poles = True
me_plane_003.use_remesh_preserve_attributes = False
me_plane_003.use_mirror_vertex_groups = False
me_plane_003.update()
me_plane_004 = bpy.data.meshes.new('Plane.004')
me_plane_004.from_pydata([(0.6841, 3.889, 0.004099), (0.6718, 3.901, 0.08615), (0.6186, 3.89, 0.004094), (0.6065, 3.902, 0.08614), (0.5586, 3.891, 0.00409), (0.5466, 3.904, 0.08614), (0.5387, 3.893, 0.004086), (0.5268, 3.905, 0.08614), (0.4987, 3.894, 0.004081), (0.487, 3.907, 0.08614), (0.4326, 3.895, 0.004077), (0.4209, 3.908, 0.08614), (0.6609, 3.901, 0.08615), (0.65, 3.901, 0.08614), (0.6392, 3.901, 0.08614), (0.6283, 3.902, 0.08614), (0.6174, 3.902, 0.08614), (0.6732, 3.889, 0.004098), (0.6623, 3.889, 0.004097), (0.6513, 3.89, 0.004096), (0.6404, 3.89, 0.004096), (0.6295, 3.89, 0.004095), (0.4787, 3.907, 0.08614), (0.4705, 3.907, 0.08614), (0.4622, 3.907, 0.08614), (0.4539, 3.908, 0.08614), (0.4457, 3.908, 0.08614), (0.4374, 3.908, 0.08614), (0.4292, 3.908, 0.08614), (0.4905, 3.894, 0.004081), (0.4822, 3.894, 0.00408), (0.4739, 3.894, 0.00408), (0.4657, 3.894, 0.004079), (0.4574, 3.895, 0.004079), (0.4491, 3.895, 0.004078), (0.4409, 3.895, 0.004078)], [], [(28, 35, 10, 11), (7, 6, 8, 9), (5, 4, 6, 7), (3, 2, 4, 5), (16, 21, 2, 3), (1, 0, 17, 12), (12, 17, 18, 13), (13, 18, 19, 14), (14, 19, 20, 15), (15, 20, 21, 16), (9, 8, 29, 22), (22, 29, 30, 23), (23, 30, 31, 24), (24, 31, 32, 25), (25, 32, 33, 26), (26, 33, 34, 27), (27, 34, 35, 28)])
me_plane_004.polygons.foreach_set('use_smooth', [True] * 17)
_k = {(0, 1): 1.0, (2, 3): 1.0, (4, 5): 1.0, (6, 7): 1.0, (8, 9): 1.0, (10, 11): 1.0}
me_plane_004.attributes.new('crease_edge', 'FLOAT', 'EDGE').data.foreach_set('value', [_k.get((min(e.vertices), max(e.vertices)), 0.0) for e in me_plane_004.edges])
_uv = me_plane_004.uv_layers.new(name='UVMap')
_uv.uv.foreach_set('vector', [0.9383, 1.0, 0.9383, 1.0, 0.9383, 1.0, 0.9383, 1.0, 0.9383, 1.0, 0.9383, 1.0, 0.9383, 1.0, 0.9383, 1.0, 0.9383, 1.0, 0.9383, 1.0, 0.9383, 1.0, 0.9383, 1.0, 0.9383, 1.0, 0.9383, 1.0, 0.9383, 1.0, 0.9383, 1.0, 0.9383, 1.0, 0.9383, 1.0, 0.9383, 1.0, 0.9383, 1.0, 0.9383, 1.0, 0.9383, 1.0, 0.9383, 1.0, 0.9383, 1.0, 0.9383, 1.0, 0.9383, 1.0, 0.9383, 1.0, 0.9383, 1.0, 0.9383, 1.0, 0.9383, 1.0, 0.9383, 1.0, 0.9383, 1.0, 0.9383, 1.0, 0.9383, 1.0, 0.9383, 1.0, 0.9383, 1.0, 0.9383, 1.0, 0.9383, 1.0, 0.9383, 1.0, 0.9383, 1.0, 0.9383, 1.0, 0.9383, 1.0, 0.9383, 1.0, 0.9383, 1.0, 0.9383, 1.0, 0.9383, 1.0, 0.9383, 1.0, 0.9383, 1.0, 0.9383, 1.0, 0.9383, 1.0, 0.9383, 1.0, 0.9383, 1.0, 0.9383, 1.0, 0.9383, 1.0, 0.9383, 1.0, 0.9383, 1.0, 0.9383, 1.0, 0.9383, 1.0, 0.9383, 1.0, 0.9383, 1.0, 0.9383, 1.0, 0.9383, 1.0, 0.9383, 1.0, 0.9383, 1.0, 0.9383, 1.0, 0.9383, 1.0, 0.9383, 1.0, 0.9383, 1.0])
me_plane_004.materials.append(mat_tail_light_red)
me_plane_004.use_remesh_fix_poles = True
me_plane_004.use_remesh_preserve_attributes = False
me_plane_004.use_mirror_vertex_groups = False
me_plane_004.update()

# ---- objects
ob_light = bpy.data.objects.new('Light', light_light)
ob_camera = bpy.data.objects.new('Camera', cam_camera)
ob_back_view = bpy.data.objects.new('back view', None)
ob_front_view = bpy.data.objects.new('front view', None)
ob_side_view = bpy.data.objects.new('side view', None)
ob_top_view = bpy.data.objects.new('top view', None)
ob_front = bpy.data.objects.new('front', me_plane_001)
ob_rear_bumper = bpy.data.objects.new('rear bumper', me_plane_002)
ob_taillight = bpy.data.objects.new('taillight', me_plane_003)
ob_taillight_red = bpy.data.objects.new('taillight.red', me_plane_004)

# ---- transforms, parenting, visibility, modifiers, constraints
ob_light.location = (-6.025, -2.743, 4.361)
ob_light.rotation_euler = (0.6503, 0.05522, 1.866)
ob_light.lock_rotations_4d = False
ob_light.empty_display_type = 'ARROWS'
ob_light.color = (0.0, 0.0, 0.0, 0.0)
ob_light.lineart.crease_threshold = 0.0
ob_camera.location = (-7.281, -6.537, 2.636)
ob_camera.rotation_euler = (1.333, 2.913e-07, -0.8815)
ob_camera.scale = (1.0, 1.0, 1.0)
ob_camera.lock_rotations_4d = False
ob_camera.empty_display_type = 'ARROWS'
ob_camera.color = (0.0, 0.0, 0.0, 0.0)
ob_camera.display_type = 'WIRE'
ob_camera.lineart.crease_threshold = 0.0
ob_back_view.location = (0.01822, 0.09876, -0.1276)
ob_back_view.rotation_euler = (1.571, 0.0, 3.142)
ob_back_view.scale = (0.563, 0.563, 0.563)
ob_back_view.empty_display_type = 'IMAGE'
ob_back_view.empty_display_size = 5.0
ob_back_view.empty_image_depth = 'BACK'
ob_back_view.show_empty_image_perspective = False
ob_back_view.use_empty_image_alpha = True
ob_back_view.color = (1.0, 1.0, 1.0, 0.7)
ob_back_view.hide_select = True
ob_back_view.lineart.crease_threshold = 0.0
ob_front_view.location = (-0.0696, 0.0, 0.0)
ob_front_view.rotation_euler = (1.571, -0.0, -0.0)
ob_front_view.scale = (0.5487, 0.5487, 0.5487)
ob_front_view.empty_display_type = 'IMAGE'
ob_front_view.empty_display_size = 5.0
ob_front_view.empty_image_depth = 'BACK'
ob_front_view.show_empty_image_perspective = False
ob_front_view.use_empty_image_alpha = True
ob_front_view.color = (1.0, 1.0, 1.0, 0.7)
ob_front_view.hide_select = True
ob_front_view.lineart.crease_threshold = 0.0
ob_side_view.location = (0.0, -0.03702, -0.01265)
ob_side_view.rotation_euler = (1.571, -0.0, 1.571)
ob_side_view.scale = (1.172, 1.172, 1.172)
ob_side_view.empty_display_type = 'IMAGE'
ob_side_view.empty_display_size = 5.0
ob_side_view.empty_image_depth = 'BACK'
ob_side_view.show_empty_image_perspective = False
ob_side_view.use_empty_image_alpha = True
ob_side_view.color = (1.0, 1.0, 1.0, 0.7)
ob_side_view.hide_select = True
ob_side_view.lineart.crease_threshold = 0.0
ob_top_view.location = (0.05861, 0.0, 0.0)
ob_top_view.rotation_euler = (0.0, -0.0, 1.561)
ob_top_view.scale = (1.128, 1.128, 1.128)
ob_top_view.empty_display_type = 'IMAGE'
ob_top_view.empty_display_size = 5.0
ob_top_view.empty_image_depth = 'BACK'
ob_top_view.show_empty_image_perspective = False
ob_top_view.use_empty_image_alpha = True
ob_top_view.color = (1.0, 1.0, 1.0, 0.7)
ob_top_view.hide_select = True
ob_top_view.lineart.crease_threshold = 0.0
ob_front.location = (0.0, -1.553, 0.0)
ob_front.lineart.crease_threshold = 0.0
_m = ob_front.modifiers.new('Mirror', 'MIRROR')
_m = ob_front.modifiers.new('Solidify', 'SOLIDIFY')
_m.thickness = 0.03
_m.edge_crease_inner = 0.36
_m.edge_crease_outer = 0.36
_m = ob_front.modifiers.new('Subdivision', 'SUBSURF')
_m.uv_smooth = 'PRESERVE_CORNERS'
_m.levels = 2
_m.show_only_control_edges = False
ob_rear_bumper.location = (0.0, -1.553, 0.0)
ob_rear_bumper.lineart.crease_threshold = 0.0
_m = ob_rear_bumper.modifiers.new('Mirror', 'MIRROR')
_m = ob_rear_bumper.modifiers.new('Solidify', 'SOLIDIFY')
_m.thickness = 0.03
_m.edge_crease_inner = 0.36
_m.edge_crease_outer = 0.36
_m = ob_rear_bumper.modifiers.new('Subdivision', 'SUBSURF')
_m.uv_smooth = 'PRESERVE_CORNERS'
_m.levels = 2
_m.show_only_control_edges = False
ob_taillight.location = (0.0, -1.535, 0.0)
ob_taillight.lineart.crease_threshold = 0.0
_m = ob_taillight.modifiers.new('Mirror', 'MIRROR')
_m = ob_taillight.modifiers.new('Solidify', 'SOLIDIFY')
_m.thickness = 0.03
_m.edge_crease_inner = 0.36
_m.edge_crease_outer = 0.36
_m = ob_taillight.modifiers.new('Subdivision', 'SUBSURF')
_m.uv_smooth = 'PRESERVE_CORNERS'
_m.levels = 2
_m.show_only_control_edges = False
ob_taillight_red.location = (0.0, -1.541, 0.0)
ob_taillight_red.lineart.crease_threshold = 0.0
_m = ob_taillight_red.modifiers.new('Mirror', 'MIRROR')
_m = ob_taillight_red.modifiers.new('Solidify', 'SOLIDIFY')
_m.thickness = 0.03
_m.edge_crease_inner = 0.36
_m.edge_crease_outer = 0.36
_m = ob_taillight_red.modifiers.new('Subdivision', 'SUBSURF')
_m.uv_smooth = 'PRESERVE_CORNERS'
_m.levels = 2
_m.show_only_control_edges = False

# ---- collection membership
col_collection.objects.link(ob_light)
col_collection.objects.link(ob_camera)
col_reference_images.objects.link(ob_back_view)
col_reference_images.objects.link(ob_front_view)
col_reference_images.objects.link(ob_side_view)
col_reference_images.objects.link(ob_top_view)
col_car.objects.link(ob_front)
col_car.objects.link(ob_rear_bumper)
col_car.objects.link(ob_taillight)
col_car.objects.link(ob_taillight_red)

# ---- scene / render settings (as saved in the file)
scene.camera = ob_camera
scene.frame_start = 1; scene.frame_end = 250; scene.frame_set(16)
scene.render.engine = 'BLENDER_EEVEE_NEXT'
scene.cycles.use_denoising = False
scene.cycles.samples = 128
scene.cycles.sampling_pattern = 'TABULATED_SOBOL'
scene.cycles.use_adaptive_sampling = False
scene.cycles.use_light_tree = False
scene.view_settings.view_transform = 'Filmic'
bpy.context.view_layer.update()
